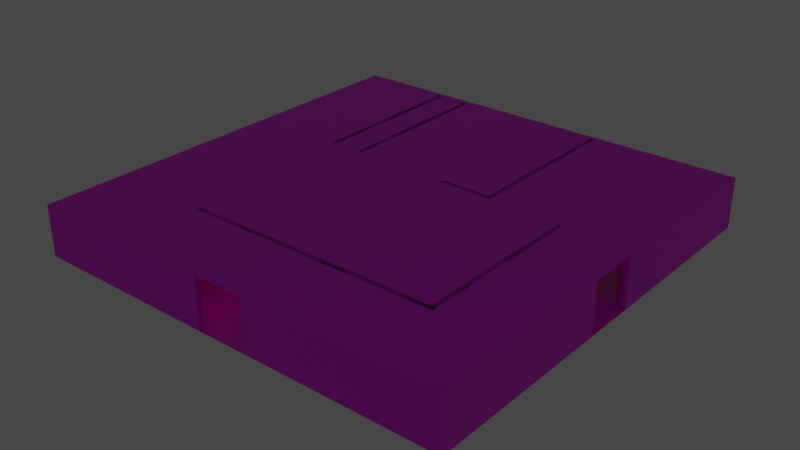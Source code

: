 # Source: room2.blend  (saved by Blender 3.6.13; exported with 4.5.12 LTS)
import bpy
from mathutils import Matrix  # noqa: F401  (used for matrix-valued properties, if any)

bpy.ops.wm.read_factory_settings(use_empty=True)
scene = bpy.context.scene
scene.name = 'Scene'

# ---- collections
col_collection = bpy.data.collections.new('Collection'); scene.collection.children.link(col_collection)

# ---- images (referenced by path relative to the original .blend; pixels are not part of the script)
import os
ASSET_DIR = os.environ.get("B2B_ASSET_DIR", "")  # directory of the original .blend (textures are referenced by path, not embedded)
HERE = os.path.dirname(os.path.abspath(__file__))  # packed textures are extracted next to this script under _unpacked/

def load_image(name, relpath, width, height, colorspace="sRGB"):
    """Load a texture the original file referenced (path relative to the .blend, or extracted next to this script)."""
    p = next((c for c in (os.path.join(HERE, relpath), os.path.join(ASSET_DIR, relpath)) if relpath and os.path.exists(c)), "")
    if p:
        img = bpy.data.images.load(p, check_existing=True)
        img.name = name
    else:  # same state as the original file: an image datablock whose file is absent (Cycles renders it pink)
        img = bpy.data.images.new(name, width, height)
        img.source = "FILE"
        img.filepath = "//" + (relpath or name)
    img.colorspace_settings.name = colorspace
    return img
img_panelsacousticwhitetiles001_col_2k_jpg = load_image('PanelsAcousticWhiteTiles001_COL_2K.jpg', 'PanelsAcousticWhiteTiles001_COL_2K.jpg', 1024, 1024, 'sRGB')
img_panelsacousticwhitetiles001_bump_2k_jpg = load_image('PanelsAcousticWhiteTiles001_BUMP_2K.jpg', 'PanelsAcousticWhiteTiles001_BUMP_2K.jpg', 1024, 1024, 'Non-Color')
img_fabriccarpetpatchy001_col_2k_jpg = load_image('FabricCarpetPatchy001_COL_2K.jpg', 'FabricCarpetPatchy001_COL_2K.jpg', 1024, 1024, 'sRGB')
img_fabriccarpetpatchy001_disp_2k_jpg = load_image('FabricCarpetPatchy001_DISP_2K.jpg', 'FabricCarpetPatchy001_DISP_2K.jpg', 1024, 1024, 'Non-Color')
img_backrooms_wallpaper_jpg = load_image('backrooms_wallpaper.jpg', 'backrooms_wallpaper.jpg', 1024, 1024, 'sRGB')
img_drywallpopcorntexture001_col_var1_2k_jpg = load_image('DrywallPopcornTexture001_COL_VAR1_2K.jpg', 'DrywallPopcornTexture001_COL_VAR1_2K.jpg', 1024, 1024, 'sRGB')
img_drywallpopcorntexture001_disp16_2k_tif = load_image('DrywallPopcornTexture001_DISP16_2K.tif', 'DrywallPopcornTexture001_DISP16_2K.tif', 1024, 1024, 'Non-Color')
img_plasterlime002_col_2k_jpg = load_image('PlasterLime002_COL_2K.jpg', 'PlasterLime002_COL_2K.jpg', 1024, 1024, 'sRGB')
img_plasterlime002_bump_2k_jpg = load_image('PlasterLime002_BUMP_2K.jpg', 'PlasterLime002_BUMP_2K.jpg', 1024, 1024, 'Non-Color')

# ---- materials (node trees are filled in below, after node groups)
mat_ceiling = bpy.data.materials.new('Ceiling')
mat_ceiling.use_transparent_shadow = False
mat_carpet = bpy.data.materials.new('Carpet')
mat_carpet.use_transparent_shadow = False
mat_wallpaper = bpy.data.materials.new('Wallpaper')
mat_wallpaper.use_transparent_shadow = False
mat_column = bpy.data.materials.new('Column')
mat_column.use_transparent_shadow = False
mat_columncap = bpy.data.materials.new('ColumnCap')
mat_columncap.use_transparent_shadow = False
mat_light = bpy.data.materials.new('Light')
mat_light.use_transparent_shadow = False

# ---- material node trees
mat_ceiling.use_nodes = True; mat_ceiling.node_tree.nodes.clear()
_N = mat_ceiling.node_tree.nodes; _L = mat_ceiling.node_tree.links
n0 = _N.new('ShaderNodeBsdfPrincipled'); n0.name = 'Principled BSDF'; n0.location = (10, 300)
n0.distribution = 'GGX'
n0.subsurface_method = 'RANDOM_WALK_SKIN'
n0.inputs[3].default_value = 1.45
n0.inputs[27].default_value = (0.0, 0.0, 0.0, 1.0)
n0.inputs[28].default_value = 1.0
n1 = _N.new('ShaderNodeOutputMaterial'); n1.name = 'Material Output'; n1.location = (300, 300)
n2 = _N.new('ShaderNodeTexImage'); n2.name = 'Image Texture'; n2.location = (-405, 387)
n2.image = img_panelsacousticwhitetiles001_col_2k_jpg
n3 = _N.new('ShaderNodeTexImage'); n3.name = 'Image Texture.001'; n3.location = (-503, -7)
n3.image = img_panelsacousticwhitetiles001_bump_2k_jpg
n4 = _N.new('ShaderNodeBump'); n4.name = 'Bump'; n4.location = (-225, -41)
n4.inputs[1].default_value = 1.0
n4.inputs[2].default_value = 1.0
_L.new(n0.outputs[0], n1.inputs[0])
_L.new(n2.outputs[0], n0.inputs[0])
_L.new(n3.outputs[0], n4.inputs[3])
_L.new(n4.outputs[0], n0.inputs[5])
n1.is_active_output = True
mat_carpet.use_nodes = True; mat_carpet.node_tree.nodes.clear()
_N = mat_carpet.node_tree.nodes; _L = mat_carpet.node_tree.links
n0 = _N.new('ShaderNodeBsdfPrincipled'); n0.name = 'Principled BSDF'; n0.location = (10, 300)
n0.distribution = 'GGX'
n0.subsurface_method = 'RANDOM_WALK_SKIN'
n0.inputs[3].default_value = 1.45
n0.inputs[27].default_value = (0.0, 0.0, 0.0, 1.0)
n0.inputs[28].default_value = 1.0
n1 = _N.new('ShaderNodeOutputMaterial'); n1.name = 'Material Output'; n1.location = (300, 300)
n2 = _N.new('ShaderNodeTexImage'); n2.name = 'Image Texture'; n2.location = (-377, 231)
n2.image = img_fabriccarpetpatchy001_col_2k_jpg
n3 = _N.new('ShaderNodeBump'); n3.name = 'Bump'; n3.location = (-176, -144)
n3.inputs[1].default_value = 1.0
n3.inputs[2].default_value = 1.0
n4 = _N.new('ShaderNodeTexImage'); n4.name = 'Image Texture.001'; n4.location = (-487, -121)
n4.image = img_fabriccarpetpatchy001_disp_2k_jpg
_L.new(n0.outputs[0], n1.inputs[0])
_L.new(n2.outputs[0], n0.inputs[0])
_L.new(n4.outputs[0], n3.inputs[3])
_L.new(n3.outputs[0], n0.inputs[5])
n1.is_active_output = True
mat_wallpaper.use_nodes = True; mat_wallpaper.node_tree.nodes.clear()
_N = mat_wallpaper.node_tree.nodes; _L = mat_wallpaper.node_tree.links
n0 = _N.new('ShaderNodeBsdfPrincipled'); n0.name = 'Principled BSDF'; n0.location = (10, 300)
n0.distribution = 'GGX'
n0.subsurface_method = 'RANDOM_WALK_SKIN'
n0.inputs[3].default_value = 1.45
n0.inputs[27].default_value = (0.0, 0.0, 0.0, 1.0)
n0.inputs[28].default_value = 1.0
n1 = _N.new('ShaderNodeOutputMaterial'); n1.name = 'Material Output'; n1.location = (300, 300)
n2 = _N.new('ShaderNodeTexImage'); n2.name = 'Image Texture'; n2.location = (-308, 152)
n2.image = img_backrooms_wallpaper_jpg
_L.new(n0.outputs[0], n1.inputs[0])
_L.new(n2.outputs[0], n0.inputs[0])
n1.is_active_output = True
mat_column.use_nodes = True; mat_column.node_tree.nodes.clear()
_N = mat_column.node_tree.nodes; _L = mat_column.node_tree.links
n0 = _N.new('ShaderNodeBsdfPrincipled'); n0.name = 'Principled BSDF'; n0.location = (10, 300)
n0.distribution = 'GGX'
n0.subsurface_method = 'RANDOM_WALK_SKIN'
n0.inputs[3].default_value = 1.45
n0.inputs[27].default_value = (0.0, 0.0, 0.0, 1.0)
n0.inputs[28].default_value = 1.0
n1 = _N.new('ShaderNodeOutputMaterial'); n1.name = 'Material Output'; n1.location = (300, 300)
n2 = _N.new('ShaderNodeTexImage'); n2.name = 'Image Texture'; n2.location = (-375, 264)
n2.image = img_drywallpopcorntexture001_col_var1_2k_jpg
n3 = _N.new('ShaderNodeBump'); n3.name = 'Bump'; n3.location = (-192, -110)
n3.inputs[1].default_value = 1.0
n3.inputs[2].default_value = 1.0
n4 = _N.new('ShaderNodeTexImage'); n4.name = 'Image Texture.001'; n4.location = (-503, -98)
n4.image = img_drywallpopcorntexture001_disp16_2k_tif
_L.new(n0.outputs[0], n1.inputs[0])
_L.new(n2.outputs[0], n0.inputs[0])
_L.new(n4.outputs[0], n3.inputs[3])
_L.new(n3.outputs[0], n0.inputs[5])
n1.is_active_output = True
mat_columncap.use_nodes = True; mat_columncap.node_tree.nodes.clear()
_N = mat_columncap.node_tree.nodes; _L = mat_columncap.node_tree.links
n0 = _N.new('ShaderNodeBsdfPrincipled'); n0.name = 'Principled BSDF'; n0.location = (10, 300)
n0.distribution = 'GGX'
n0.subsurface_method = 'RANDOM_WALK_SKIN'
n0.inputs[3].default_value = 1.45
n0.inputs[27].default_value = (0.0, 0.0, 0.0, 1.0)
n0.inputs[28].default_value = 1.0
n1 = _N.new('ShaderNodeOutputMaterial'); n1.name = 'Material Output'; n1.location = (300, 300)
n2 = _N.new('ShaderNodeTexImage'); n2.name = 'Image Texture'; n2.location = (-402, 218)
n2.image = img_plasterlime002_col_2k_jpg
n3 = _N.new('ShaderNodeTexImage'); n3.name = 'Image Texture.001'; n3.location = (-456, -90)
n3.image = img_plasterlime002_bump_2k_jpg
n4 = _N.new('ShaderNodeBump'); n4.name = 'Bump'; n4.location = (-174, -115)
n4.inputs[0].default_value = 0.6
n4.inputs[1].default_value = 1.0
n4.inputs[2].default_value = 1.0
_L.new(n0.outputs[0], n1.inputs[0])
_L.new(n2.outputs[0], n0.inputs[0])
_L.new(n3.outputs[0], n4.inputs[3])
_L.new(n4.outputs[0], n0.inputs[5])
n1.is_active_output = True
mat_light.use_nodes = True; mat_light.node_tree.nodes.clear()
_N = mat_light.node_tree.nodes; _L = mat_light.node_tree.links
n0 = _N.new('ShaderNodeBsdfPrincipled'); n0.name = 'Principled BSDF'; n0.location = (10, 300)
n0.distribution = 'GGX'
n0.subsurface_method = 'RANDOM_WALK_SKIN'
n0.inputs[3].default_value = 1.45
n0.inputs[27].default_value = (1.0, 0.9227, 0.489, 1.0)
n0.inputs[28].default_value = 1.0
n1 = _N.new('ShaderNodeOutputMaterial'); n1.name = 'Material Output'; n1.location = (300, 300)
_L.new(n0.outputs[0], n1.inputs[0])
n1.is_active_output = True

# ---- world
world_world = bpy.data.worlds.new('World'); scene.world = world_world
world_world.use_nodes = True; world_world.node_tree.nodes.clear()
_N = world_world.node_tree.nodes; _L = world_world.node_tree.links
n0 = _N.new('ShaderNodeOutputWorld'); n0.name = 'World Output'; n0.location = (300, 300)
n1 = _N.new('ShaderNodeBackground'); n1.name = 'Background'; n1.location = (10, 300)
n1.inputs[0].default_value = (0.05088, 0.05088, 0.05088, 1.0)
_L.new(n1.outputs[0], n0.inputs[0])
n0.is_active_output = True
world_world.color = (0.05088, 0.05088, 0.05088)
world_world.use_sun_shadow = False
world_world.sun_shadow_jitter_overblur = 0.0

# ---- meshes
me_ceiling = bpy.data.meshes.new('Ceiling')
me_ceiling.from_pydata([(-0.3, 3.0, 0.3), (25.3, 3.0, 0.3), (25.3, 3.0, -25.3), (-0.3, 3.0, -25.3)], [], [(0, 1, 2, 3)])
_uv = me_ceiling.uv_layers.new(name='UVMap')
_uv.uv.foreach_set('vector', [-0.1066, 1.099, -0.1066, -5.355, 6.347, -5.355, 6.347, 1.099])
me_ceiling.materials.append(mat_ceiling)
me_ceiling.update()
me_ceiling.normals_split_custom_set([tuple(v) for v in zip(*[iter([-9.313e-09, 1.0, 1.164e-08, -9.313e-09, 1.0, 1.164e-08, -9.313e-09, 1.0, 1.164e-08, -9.313e-09, 1.0, 1.164e-08])] * 3)])
me_floor = bpy.data.meshes.new('Floor')
me_floor.from_pydata([(-0.3, 8.29e-16, 0.3), (25.3, 1.421e-14, 0.3), (25.3, 0.0, -25.3), (-0.3, 0.0, -25.3)], [], [(0, 1, 2, 3)])
_uv = me_floor.uv_layers.new(name='UVMap')
_uv.uv.foreach_set('vector', [-2.22, 3.249, -2.22, -1.749, 2.777, -1.749, 2.777, 3.249])
me_floor.materials.append(mat_carpet)
me_floor.update()
me_floor.normals_split_custom_set([tuple(v) for v in zip(*[iter([-2.614e-16, 1.0, -2.937e-16, -2.614e-16, 1.0, -2.937e-16, -2.614e-16, 1.0, -2.937e-16, -2.614e-16, 1.0, -2.937e-16])] * 3)])
me_room = bpy.data.meshes.new('Room')
me_room.from_pydata([(0.0, 3.0, 0.0), (0.0, 0.0, 0.0), (25.0, 3.0, 0.0), (25.0, 0.0, 0.0), (25.0, 3.0, -25.0), (25.0, 0.0, -25.0), (0.0, 3.0, -25.0), (0.0, 0.0, -25.0), (-0.3, 3.0, 0.3), (-0.3, 0.0, 0.3), (25.3, 3.0, 0.3), (25.3, 0.0, 0.3), (25.3, 3.0, -25.3), (25.3, 0.0, -25.3), (-0.3, 3.0, -25.3), (-0.3, 0.0, -25.3), (25.0, 3.0, -14.0), (25.0, 3.0, -11.0), (25.0, 0.0, -14.0), (25.0, 0.0, -11.0), (25.3, 0.0, -14.0), (25.3, 0.0, -11.0), (25.3, 3.0, -14.0), (25.3, 3.0, -11.0), (11.0, 3.0, 0.0), (14.0, 3.0, 0.0), (14.0, 0.0, 0.0), (11.0, 0.0, 0.0), (11.0, 0.0, 0.3), (14.0, 0.0, 0.3), (11.0, 3.0, 0.3), (14.0, 3.0, 0.3), (0.0, 0.0, -14.0), (0.0, 0.0, -11.0), (0.0, 3.0, -14.0), (0.0, 3.0, -11.0), (-0.3, 3.0, -14.0), (-0.3, 3.0, -11.0), (-0.3, 0.0, -14.0), (-0.3, 0.0, -11.0), (14.0, 3.0, -25.0), (11.0, 3.0, -25.0), (11.0, 0.0, -25.0), (14.0, 0.0, -25.0), (11.0, 0.0, -25.3), (14.0, 0.0, -25.3), (14.0, 3.0, -25.3), (11.0, 3.0, -25.3)], [], [(25, 2, 3, 26), (1, 0, 24, 27), (4, 5, 18, 16), (19, 3, 2, 17), (6, 7, 42, 41), (43, 5, 4, 40), (32, 7, 6, 34), (35, 0, 1, 33), (29, 11, 10, 31), (8, 9, 28, 30), (20, 13, 12, 22), (23, 10, 11, 21), (15, 14, 47, 44), (12, 13, 45, 46), (14, 15, 38, 36), (9, 8, 37, 39), (0, 8, 30, 24), (2, 25, 31, 10), (17, 2, 10, 23), (12, 4, 16, 22), (40, 4, 12, 46), (6, 41, 47, 14), (7, 15, 44, 42), (13, 5, 43, 45), (18, 5, 13, 20), (21, 11, 3, 19), (26, 3, 11, 29), (9, 1, 27, 28), (33, 1, 9, 39), (38, 15, 7, 32), (6, 14, 36, 34), (0, 35, 37, 8), (16, 18, 20, 22), (19, 17, 23, 21), (27, 24, 30, 28), (25, 26, 29, 31), (32, 34, 36, 38), (33, 39, 37, 35), (41, 42, 44, 47), (43, 40, 46, 45)])
me_room.polygons.foreach_set('material_index', [0, 0, 0, 0, 0, 0, 0, 0, 0, 0, 0, 0, 0, 0, 0, 0, 0, 0, 0, 0, 0, 0, 0, 0, 0, 0, 0, 0, 0, 0, 0, 0, 11880, 11880, 11880, 11880, 11880, 11880, 11880, 11880])
_uv = me_room.uv_layers.new(name='UVMap')
_uv.uv.foreach_set('vector', [28.52, 25.34, 19.9, 25.34, 19.9, 22.99, 28.52, 22.99, 39.49, 22.99, 39.49, 25.34, 30.87, 25.34, 30.87, 22.99, 0.299, 25.34, 0.299, 22.99, 8.922, 22.99, 8.922, 25.34, 11.27, 22.99, 19.9, 22.99, 19.9, 25.34, 11.27, 25.34, -19.3, 25.34, -19.3, 22.99, -10.68, 22.99, -10.68, 25.34, -8.324, 22.99, 0.299, 22.99, 0.299, 25.34, -8.324, 25.34, -27.92, 22.99, -19.3, 22.99, -19.3, 25.34, -27.92, 25.34, -30.27, 25.34, -38.9, 25.34, -38.9, 22.99, -30.27, 22.99, 28.55, 22.99, 19.9, 22.99, 19.9, 25.34, 28.55, 25.34, 39.49, 25.34, 39.49, 22.99, 30.84, 22.99, 30.84, 25.34, 8.95, 22.99, 0.299, 22.99, 0.299, 25.34, 8.95, 25.34, 11.25, 25.34, 19.9, 25.34, 19.9, 22.99, 11.25, 22.99, -19.3, 22.99, -19.3, 25.34, -10.65, 25.34, -10.65, 22.99, 0.299, 25.34, 0.299, 22.99, -8.352, 22.99, -8.352, 25.34, -19.3, 25.34, -19.3, 22.99, -27.95, 22.99, -27.95, 25.34, -38.9, 22.99, -38.9, 25.34, -30.25, 25.34, -30.25, 22.99, 39.49, 25.34, 39.49, 25.34, 30.84, 25.34, 30.87, 25.34, 19.9, 25.34, 28.52, 25.34, 28.55, 25.34, 19.9, 25.34, 11.27, 25.34, 19.9, 25.34, 19.9, 25.34, 11.25, 25.34, 0.299, 25.34, 0.299, 25.34, 8.922, 25.34, 8.95, 25.34, -8.324, 25.34, 0.299, 25.34, 0.299, 25.34, -8.352, 25.34, -19.3, 25.34, -10.68, 25.34, -10.65, 25.34, -19.3, 25.34, -19.3, 22.99, -19.3, 22.99, -10.65, 22.99, -10.68, 22.99, 0.299, 22.99, 0.299, 22.99, -8.324, 22.99, -8.352, 22.99, 8.922, 22.99, 0.299, 22.99, 0.299, 22.99, 8.95, 22.99, 11.25, 22.99, 19.9, 22.99, 19.9, 22.99, 11.27, 22.99, 28.52, 22.99, 19.9, 22.99, 19.9, 22.99, 28.55, 22.99, 39.49, 22.99, 39.49, 22.99, 30.87, 22.99, 30.84, 22.99, -30.27, 22.99, -38.9, 22.99, -38.9, 22.99, -30.25, 22.99, -27.95, 22.99, -19.3, 22.99, -19.3, 22.99, -27.92, 22.99, -19.3, 25.34, -19.3, 25.34, -27.95, 25.34, -27.92, 25.34, -38.9, 25.34, -30.27, 25.34, -30.25, 25.34, -38.9, 25.34, -7.712, -5.848, -7.712, -5.848, -5.632, -5.848, -5.632, -5.848, 33.88, -5.848, 33.88, -5.848, 31.8, -5.848, 31.8, -5.848, -28.51, -16.25, -28.51, -24.39, -30.59, -24.39, -30.59, -16.25, 13.08, -24.39, 13.08, -16.25, 15.16, -16.25, 15.16, -24.39, -7.712, -5.848, -7.712, -5.848, -9.792, -5.848, -9.792, -5.848, 33.88, -5.848, 35.96, -5.848, 35.96, -5.848, 33.88, -5.848, -28.51, -24.39, -28.51, -16.25, -26.43, -16.25, -26.43, -24.39, 13.08, -16.25, 13.08, -24.39, 11.0, -24.39, 11.0, -16.25])
me_room.materials.append(mat_wallpaper)
me_room.update()
me_room.normals_split_custom_set([tuple(v) for v in zip(*[iter([0.0, 0.0, -1.0, 0.0, 0.0, -1.0, 0.0, 0.0, -1.0, 0.0, 0.0, -1.0, 0.0, 0.0, -1.0, 0.0, 0.0, -1.0, 0.0, 0.0, -1.0, 0.0, 0.0, -1.0, -1.0, 0.0, 0.0, -1.0, 0.0, 0.0, -1.0, 0.0, 0.0, -1.0, 0.0, 0.0, -1.0, 0.0, 0.0, -1.0, 0.0, 0.0, -1.0, 0.0, 0.0, -1.0, 0.0, 0.0, 0.0, 0.0, 1.0, 0.0, 0.0, 1.0, 0.0, 0.0, 1.0, 0.0, 0.0, 1.0, 0.0, 0.0, 1.0, 0.0, 0.0, 1.0, 0.0, 0.0, 1.0, 0.0, 0.0, 1.0, 1.0, 0.0, 0.0, 1.0, 0.0, 0.0, 1.0, 0.0, 0.0, 1.0, 0.0, 0.0, 1.0, 0.0, 0.0, 1.0, 0.0, 0.0, 1.0, 0.0, 0.0, 1.0, 0.0, 0.0, 0.0, 0.0, 1.0, 0.0, 0.0, 1.0, 0.0, 0.0, 1.0, 0.0, 0.0, 1.0, 0.0, 0.0, 1.0, 0.0, 0.0, 1.0, 0.0, 0.0, 1.0, 0.0, 0.0, 1.0, 1.0, 0.0, 0.0, 1.0, 0.0, 0.0, 1.0, 0.0, 0.0, 1.0, 0.0, 0.0, 1.0, 0.0, 0.0, 1.0, 0.0, 0.0, 1.0, 0.0, 0.0, 1.0, 0.0, 0.0, 0.0, 0.0, -1.0, 0.0, 0.0, -1.0, 0.0, 0.0, -1.0, 0.0, 0.0, -1.0, 0.0, 0.0, -1.0, 0.0, 0.0, -1.0, 0.0, 0.0, -1.0, 0.0, 0.0, -1.0, -1.0, 0.0, 0.0, -1.0, 0.0, 0.0, -1.0, 0.0, 0.0, -1.0, 0.0, 0.0, -1.0, 0.0, 0.0, -1.0, 0.0, 0.0, -1.0, 0.0, 0.0, -1.0, 0.0, 0.0, 0.0, 1.0, 0.0, 0.0, 1.0, 0.0, 0.0, 1.0, 0.0, 0.0, 1.0, 0.0, 0.0, 1.0, 0.0, 0.0, 1.0, 0.0, 0.0, 1.0, 0.0, 0.0, 1.0, 0.0, 0.0, 1.0, 0.0, 0.0, 1.0, 0.0, 0.0, 1.0, 0.0, 0.0, 1.0, 0.0, 0.0, 1.0, 0.0, 0.0, 1.0, 0.0, 0.0, 1.0, 0.0, 0.0, 1.0, 0.0, 0.0, 1.0, 0.0, 0.0, 1.0, 0.0, 0.0, 1.0, 0.0, 0.0, 1.0, 0.0, 0.0, 1.0, 0.0, 0.0, 1.0, 0.0, 0.0, 1.0, 0.0, 0.0, 1.0, 0.0, 0.0, -1.0, 0.0, 0.0, -1.0, 0.0, 0.0, -1.0, 0.0, 0.0, -1.0, 0.0, 0.0, -1.0, 0.0, 0.0, -1.0, 0.0, 0.0, -1.0, 0.0, 0.0, -1.0, 0.0, 0.0, -1.0, 0.0, 0.0, -1.0, 0.0, 0.0, -1.0, 0.0, 0.0, -1.0, 0.0, 0.0, -1.0, 0.0, 0.0, -1.0, 0.0, 0.0, -1.0, 0.0, 0.0, -1.0, 0.0, 0.0, -1.0, 0.0, 0.0, -1.0, 0.0, 0.0, -1.0, 0.0, 0.0, -1.0, 0.0, 0.0, -1.0, 0.0, 0.0, -1.0, 0.0, 0.0, -1.0, 0.0, 0.0, -1.0, 0.0, 0.0, -1.0, 0.0, 0.0, -1.0, 0.0, 0.0, -1.0, 0.0, 0.0, -1.0, 0.0, 0.0, -1.0, 0.0, 0.0, -1.0, 0.0, 0.0, -1.0, 0.0, 0.0, -1.0, 0.0, 0.0, 1.0, 0.0, 0.0, 1.0, 0.0, 0.0, 1.0, 0.0, 0.0, 1.0, 0.0, 0.0, 1.0, 0.0, 0.0, 1.0, 0.0, 0.0, 1.0, 0.0, 0.0, 1.0, 0.0, 0.0, 0.0, 1.0, 0.0, 0.0, 1.0, 0.0, 0.0, 1.0, 0.0, 0.0, 1.0, 0.0, 0.0, -1.0, 0.0, 0.0, -1.0, 0.0, 0.0, -1.0, 0.0, 0.0, -1.0, 1.0, 0.0, 0.0, 1.0, 0.0, 0.0, 1.0, 0.0, 0.0, 1.0, 0.0, 0.0, -1.0, 0.0, 0.0, -1.0, 0.0, 0.0, -1.0, 0.0, 0.0, -1.0, 0.0, 0.0, 0.0, 0.0, 1.0, 0.0, 0.0, 1.0, 0.0, 0.0, 1.0, 0.0, 0.0, 1.0, 0.0, 0.0, -1.0, 0.0, 0.0, -1.0, 0.0, 0.0, -1.0, 0.0, 0.0, -1.0, 1.0, 0.0, 0.0, 1.0, 0.0, 0.0, 1.0, 0.0, 0.0, 1.0, 0.0, 0.0, -1.0, 0.0, 0.0, -1.0, 0.0, 0.0, -1.0, 0.0, 0.0, -1.0, 0.0, 0.0])] * 3)])
me_room_001 = bpy.data.meshes.new('Room.001')
me_room_001.from_pydata([(5.311, 3.0, -25.0), (5.311, 0.0, -25.0), (5.311, 3.0, -15.0), (5.311, 0.0, -15.0), (5.611, 3.0, -25.0), (5.611, 0.0, -25.0), (5.611, 3.0, -15.0), (5.611, 0.0, -15.0)], [], [(0, 1, 3, 2), (4, 6, 7, 5), (1, 0, 4, 5), (0, 2, 6, 4), (2, 3, 7, 6), (3, 1, 5, 7)])
_uv = me_room_001.uv_layers.new(name='UVMap')
_uv.uv.foreach_set('vector', [4.058, 1.672, 4.058, -0.6725, -3.758, -0.6725, -3.758, 1.672, 4.058, 1.672, -3.758, 1.672, -3.758, -0.6725, 4.058, -0.6725, 4.058, -0.6725, 4.058, 1.672, 4.058, 1.672, 4.058, -0.6725, 4.058, 1.672, -3.758, 1.672, -3.758, 1.672, 4.058, 1.672, -3.758, 1.672, -3.758, -0.6725, -3.758, -0.6725, -3.758, 1.672, -3.758, -0.6725, 4.058, -0.6725, 4.058, -0.6725, -3.758, -0.6725])
me_room_001.materials.append(mat_wallpaper)
me_room_001.update()
me_room_001.normals_split_custom_set([tuple(v) for v in zip(*[iter([-1.0, 0.0, 0.0, -1.0, 0.0, 0.0, -1.0, 0.0, 0.0, -1.0, 0.0, 0.0, 1.0, 0.0, 0.0, 1.0, 0.0, 0.0, 1.0, 0.0, 0.0, 1.0, 0.0, 0.0, 0.0, 0.0, -1.0, 0.0, 0.0, -1.0, 0.0, 0.0, -1.0, 0.0, 0.0, -1.0, 0.0, 1.0, 0.0, 0.0, 1.0, 0.0, 0.0, 1.0, 0.0, 0.0, 1.0, 0.0, 0.0, 0.0, 1.0, 0.0, 0.0, 1.0, 0.0, 0.0, 1.0, 0.0, 0.0, 1.0, 0.0, -1.0, 0.0, 0.0, -1.0, 0.0, 0.0, -1.0, 0.0, 0.0, -1.0, 0.0])] * 3)])
me_room_002 = bpy.data.meshes.new('Room.002')
me_room_002.from_pydata([(7.302, 3.0, -25.0), (7.302, 0.0, -25.0), (7.302, 3.0, -15.0), (7.302, 0.0, -15.0), (7.602, 3.0, -25.0), (7.602, 0.0, -25.0), (7.602, 3.0, -15.0), (7.602, 0.0, -15.0)], [], [(0, 1, 3, 2), (4, 6, 7, 5), (1, 0, 4, 5), (0, 2, 6, 4), (2, 3, 7, 6), (3, 1, 5, 7)])
_uv = me_room_002.uv_layers.new(name='UVMap')
_uv.uv.foreach_set('vector', [3.936, 1.636, 3.936, -0.6357, -3.635, -0.6357, -3.635, 1.636, 3.936, 1.636, -3.635, 1.636, -3.635, -0.6357, 3.936, -0.6357, 3.936, -0.6357, 3.936, 1.636, 3.936, 1.636, 3.936, -0.6357, 3.936, 1.636, -3.635, 1.636, -3.635, 1.636, 3.936, 1.636, -3.635, 1.636, -3.635, -0.6357, -3.635, -0.6357, -3.635, 1.636, -3.635, -0.6357, 3.936, -0.6357, 3.936, -0.6357, -3.635, -0.6357])
me_room_002.materials.append(mat_wallpaper)
me_room_002.update()
me_room_002.normals_split_custom_set([tuple(v) for v in zip(*[iter([-1.0, 0.0, 0.0, -1.0, 0.0, 0.0, -1.0, 0.0, 0.0, -1.0, 0.0, 0.0, 1.0, 0.0, 0.0, 1.0, 0.0, 0.0, 1.0, 0.0, 0.0, 1.0, 0.0, 0.0, 0.0, 0.0, -1.0, 0.0, 0.0, -1.0, 0.0, 0.0, -1.0, 0.0, 0.0, -1.0, 0.0, 1.0, 0.0, 0.0, 1.0, 0.0, 0.0, 1.0, 0.0, 0.0, 1.0, 0.0, 0.0, 0.0, 1.0, 0.0, 0.0, 1.0, 0.0, 0.0, 1.0, 0.0, 0.0, 1.0, 0.0, -1.0, 0.0, 0.0, -1.0, 0.0, 0.0, -1.0, 0.0, 0.0, -1.0, 0.0])] * 3)])
me_room_003 = bpy.data.meshes.new('Room.003')
me_room_003.from_pydata([(16.42, 3.0, -25.0), (16.42, 0.0, -25.0), (16.42, 3.0, -15.0), (16.42, 0.0, -15.0), (13.42, 3.0, -15.0), (13.42, 0.0, -15.0), (16.72, 3.0, -25.0), (16.72, 0.0, -25.0), (16.72, 3.0, -14.7), (16.72, 0.0, -14.7), (13.42, 3.0, -14.7), (13.42, 0.0, -14.7)], [], [(0, 1, 3, 2), (2, 3, 5, 4), (6, 8, 9, 7), (8, 10, 11, 9), (1, 0, 6, 7), (0, 2, 8, 6), (2, 4, 10, 8), (4, 5, 11, 10), (3, 1, 7, 9), (5, 3, 9, 11)])
_uv = me_room_003.uv_layers.new(name='UVMap')
_uv.uv.foreach_set('vector', [5.193, 1.672, 5.193, -0.6717, -2.619, -0.6717, -2.619, 1.672, -2.619, 1.672, -2.619, -0.6717, -4.962, -0.6717, -4.962, 1.672, 5.193, 1.672, -2.619, 1.672, -2.619, -0.6717, 5.193, -0.6717, -2.619, 1.672, -4.962, 1.672, -4.962, -0.6717, -2.619, -0.6717, 5.193, -0.6717, 5.193, 1.672, 5.193, 1.672, 5.193, -0.6717, 5.193, 1.672, -2.619, 1.672, -2.619, 1.672, 5.193, 1.672, -2.619, 1.672, -4.962, 1.672, -4.962, 1.672, -2.619, 1.672, -4.962, 1.672, -4.962, -0.6717, -4.962, -0.6717, -4.962, 1.672, -2.619, -0.6717, 5.193, -0.6717, 5.193, -0.6717, -2.619, -0.6717, -4.962, -0.6717, -2.619, -0.6717, -2.619, -0.6717, -4.962, -0.6717])
me_room_003.materials.append(mat_wallpaper)
me_room_003.update()
me_room_003.normals_split_custom_set([tuple(v) for v in zip(*[iter([-1.0, 0.0, 0.0, -1.0, 0.0, 0.0, -1.0, 0.0, 0.0, -1.0, 0.0, 0.0, 0.0, 0.0, -1.0, 0.0, 0.0, -1.0, 0.0, 0.0, -1.0, 0.0, 0.0, -1.0, 1.0, 0.0, 0.0, 1.0, 0.0, 0.0, 1.0, 0.0, 0.0, 1.0, 0.0, 0.0, 0.0, 0.0, 1.0, 0.0, 0.0, 1.0, 0.0, 0.0, 1.0, 0.0, 0.0, 1.0, 0.0, 0.0, -1.0, 0.0, 0.0, -1.0, 0.0, 0.0, -1.0, 0.0, 0.0, -1.0, 0.0, 1.0, 0.0, 0.0, 1.0, 0.0, 0.0, 1.0, 0.0, 0.0, 1.0, 0.0, 0.0, 1.0, 0.0, 0.0, 1.0, 0.0, 0.0, 1.0, 0.0, 0.0, 1.0, 0.0, -1.0, 0.0, 0.0, -1.0, 0.0, 0.0, -1.0, 0.0, 0.0, -1.0, 0.0, 0.0, 0.0, -1.0, 0.0, 0.0, -1.0, 0.0, 0.0, -1.0, 0.0, 0.0, -1.0, 0.0, 0.0, -1.0, 0.0, 0.0, -1.0, 0.0, 0.0, -1.0, 0.0, 0.0, -1.0, 0.0])] * 3)])
me_room_004 = bpy.data.meshes.new('Room.004')
me_room_004.from_pydata([(20.92, 3.0, -14.51), (20.92, 0.0, -14.51), (20.92, 3.0, -4.51), (20.92, 0.0, -4.51), (5.921, 3.0, -4.51), (5.921, 0.0, -4.51), (21.22, 3.0, -14.51), (21.22, 0.0, -14.51), (21.22, 3.0, -4.21), (21.22, 0.0, -4.21), (5.921, 3.0, -4.21), (5.921, 0.0, -4.21)], [], [(0, 1, 3, 2), (2, 3, 5, 4), (6, 8, 9, 7), (8, 10, 11, 9), (1, 0, 6, 7), (0, 2, 8, 6), (2, 4, 10, 8), (4, 5, 11, 10), (3, 1, 7, 9), (5, 3, 9, 11)])
_uv = me_room_004.uv_layers.new(name='UVMap')
_uv.uv.foreach_set('vector', [10.1, 1.704, 10.1, -0.7044, 2.067, -0.7044, 2.067, 1.704, 2.067, 1.704, 2.067, -0.7044, -9.977, -0.7044, -9.977, 1.704, 10.1, 1.704, 2.067, 1.704, 2.067, -0.7044, 10.1, -0.7044, 2.067, 1.704, -9.977, 1.704, -9.977, -0.7044, 2.067, -0.7044, 10.1, -0.7044, 10.1, 1.704, 10.1, 1.704, 10.1, -0.7044, 10.1, 1.704, 2.067, 1.704, 2.067, 1.704, 10.1, 1.704, 2.067, 1.704, -9.977, 1.704, -9.977, 1.704, 2.067, 1.704, -9.977, 1.704, -9.977, -0.7044, -9.977, -0.7044, -9.977, 1.704, 2.067, -0.7044, 10.1, -0.7044, 10.1, -0.7044, 2.067, -0.7044, -9.977, -0.7044, 2.067, -0.7044, 2.067, -0.7044, -9.977, -0.7044])
me_room_004.materials.append(mat_wallpaper)
me_room_004.update()
me_room_004.normals_split_custom_set([tuple(v) for v in zip(*[iter([-1.0, 0.0, 0.0, -1.0, 0.0, 0.0, -1.0, 0.0, 0.0, -1.0, 0.0, 0.0, 6.358e-08, 0.0, -1.0, 6.358e-08, 0.0, -1.0, 6.358e-08, 0.0, -1.0, 6.358e-08, 0.0, -1.0, 1.0, 0.0, 0.0, 1.0, 0.0, 0.0, 1.0, 0.0, 0.0, 1.0, 0.0, 0.0, -6.233e-08, 0.0, 1.0, -6.233e-08, 0.0, 1.0, -6.233e-08, 0.0, 1.0, -6.233e-08, 0.0, 1.0, 0.0, 0.0, -1.0, 0.0, 0.0, -1.0, 0.0, 0.0, -1.0, 0.0, 0.0, -1.0, 0.0, 1.0, 0.0, 0.0, 1.0, 0.0, 0.0, 1.0, 0.0, 0.0, 1.0, 0.0, 0.0, 1.0, 0.0, 0.0, 1.0, 0.0, 0.0, 1.0, 0.0, 0.0, 1.0, 0.0, -1.0, 0.0, 0.0, -1.0, 0.0, 0.0, -1.0, 0.0, 0.0, -1.0, 0.0, 0.0, 0.0, -1.0, 0.0, 0.0, -1.0, 0.0, 0.0, -1.0, 0.0, 0.0, -1.0, 0.0, 0.0, -1.0, 0.0, 0.0, -1.0, 0.0, 0.0, -1.0, 0.0, 0.0, -1.0, 0.0])] * 3)])
me_cube_009 = bpy.data.meshes.new('Cube.009')
me_cube_009.from_pydata([(-0.4, -1.1, 0.4), (-0.4, 1.1, 0.4), (-0.4, -1.1, -0.4), (-0.4, 1.1, -0.4), (0.4, -1.1, 0.4), (0.4, 1.1, 0.4), (0.4, -1.1, -0.4), (0.4, 1.1, -0.4)], [], [(0, 1, 3, 2), (2, 3, 7, 6), (6, 7, 5, 4), (4, 5, 1, 0), (2, 6, 4, 0), (7, 3, 1, 5)])
_uv = me_cube_009.uv_layers.new(name='UVMap')
_uv.uv.foreach_set('vector', [0.375, 0.0, 0.625, 0.0, 0.625, 0.25, 0.375, 0.25, 0.375, 0.25, 0.625, 0.25, 0.625, 0.5, 0.375, 0.5, 0.375, 0.5, 0.625, 0.5, 0.625, 0.75, 0.375, 0.75, 0.375, 0.75, 0.625, 0.75, 0.625, 1.0, 0.375, 1.0, 0.125, 0.5, 0.375, 0.5, 0.375, 0.75, 0.125, 0.75, 0.625, 0.5, 0.875, 0.5, 0.875, 0.75, 0.625, 0.75])
me_cube_009.materials.append(mat_column)
me_cube_009.update()
me_cube_009.normals_split_custom_set([tuple(v) for v in zip(*[iter([-1.0, 0.0, 0.0, -1.0, 0.0, 0.0, -1.0, 0.0, 0.0, -1.0, 0.0, 0.0, 0.0, 0.0, -1.0, 0.0, 0.0, -1.0, 0.0, 0.0, -1.0, 0.0, 0.0, -1.0, 1.0, 0.0, 0.0, 1.0, 0.0, 0.0, 1.0, 0.0, 0.0, 1.0, 0.0, 0.0, 0.0, 0.0, 1.0, 0.0, 0.0, 1.0, 0.0, 0.0, 1.0, 0.0, 0.0, 1.0, 0.0, -1.0, 0.0, 0.0, -1.0, 0.0, 0.0, -1.0, 0.0, 0.0, -1.0, 0.0, 0.0, 1.0, 0.0, 0.0, 1.0, 0.0, 0.0, 1.0, 0.0, 0.0, 1.0, 0.0])] * 3)])
me_cube_030 = bpy.data.meshes.new('Cube.030')
me_cube_030.from_pydata([(-0.45, -0.2, 0.45), (-0.45, 0.2, 0.45), (-0.45, -0.2, -0.45), (-0.45, 0.2, -0.45), (0.45, -0.2, 0.45), (0.45, 0.2, 0.45), (0.45, -0.2, -0.45), (0.45, 0.2, -0.45)], [], [(0, 1, 3, 2), (2, 3, 7, 6), (6, 7, 5, 4), (4, 5, 1, 0), (2, 6, 4, 0), (7, 3, 1, 5)])
_uv = me_cube_030.uv_layers.new(name='UVMap')
_uv.uv.foreach_set('vector', [0.375, 0.0, 0.625, 0.0, 0.625, 0.25, 0.375, 0.25, 0.375, 0.25, 0.625, 0.25, 0.625, 0.5, 0.375, 0.5, 0.375, 0.5, 0.625, 0.5, 0.625, 0.75, 0.375, 0.75, 0.375, 0.75, 0.625, 0.75, 0.625, 1.0, 0.375, 1.0, 0.125, 0.5, 0.375, 0.5, 0.375, 0.75, 0.125, 0.75, 0.625, 0.5, 0.875, 0.5, 0.875, 0.75, 0.625, 0.75])
me_cube_030.materials.append(mat_columncap)
me_cube_030.update()
me_cube_030.normals_split_custom_set([tuple(v) for v in zip(*[iter([-1.0, 0.0, 0.0, -1.0, 0.0, 0.0, -1.0, 0.0, 0.0, -1.0, 0.0, 0.0, 0.0, 0.0, -1.0, 0.0, 0.0, -1.0, 0.0, 0.0, -1.0, 0.0, 0.0, -1.0, 1.0, 0.0, 0.0, 1.0, 0.0, 0.0, 1.0, 0.0, 0.0, 1.0, 0.0, 0.0, 0.0, 0.0, 1.0, 0.0, 0.0, 1.0, 0.0, 0.0, 1.0, 0.0, 0.0, 1.0, 0.0, -1.0, 0.0, 0.0, -1.0, 0.0, 0.0, -1.0, 0.0, 0.0, -1.0, 0.0, 0.0, 1.0, 0.0, 0.0, 1.0, 0.0, 0.0, 1.0, 0.0, 0.0, 1.0, 0.0])] * 3)])
me_cube_031 = bpy.data.meshes.new('Cube.031')
me_cube_031.from_pydata([(-0.45, -0.2, 0.45), (-0.45, 0.2, 0.45), (-0.45, -0.2, -0.45), (-0.45, 0.2, -0.45), (0.45, -0.2, 0.45), (0.45, 0.2, 0.45), (0.45, -0.2, -0.45), (0.45, 0.2, -0.45)], [], [(0, 1, 3, 2), (2, 3, 7, 6), (6, 7, 5, 4), (4, 5, 1, 0), (2, 6, 4, 0), (7, 3, 1, 5)])
_uv = me_cube_031.uv_layers.new(name='UVMap')
_uv.uv.foreach_set('vector', [0.375, 0.0, 0.625, 0.0, 0.625, 0.25, 0.375, 0.25, 0.375, 0.25, 0.625, 0.25, 0.625, 0.5, 0.375, 0.5, 0.375, 0.5, 0.625, 0.5, 0.625, 0.75, 0.375, 0.75, 0.375, 0.75, 0.625, 0.75, 0.625, 1.0, 0.375, 1.0, 0.125, 0.5, 0.375, 0.5, 0.375, 0.75, 0.125, 0.75, 0.625, 0.5, 0.875, 0.5, 0.875, 0.75, 0.625, 0.75])
me_cube_031.materials.append(mat_columncap)
me_cube_031.update()
me_cube_031.normals_split_custom_set([tuple(v) for v in zip(*[iter([-1.0, 0.0, 0.0, -1.0, 0.0, 0.0, -1.0, 0.0, 0.0, -1.0, 0.0, 0.0, 0.0, 0.0, -1.0, 0.0, 0.0, -1.0, 0.0, 0.0, -1.0, 0.0, 0.0, -1.0, 1.0, 0.0, 0.0, 1.0, 0.0, 0.0, 1.0, 0.0, 0.0, 1.0, 0.0, 0.0, 0.0, 0.0, 1.0, 0.0, 0.0, 1.0, 0.0, 0.0, 1.0, 0.0, 0.0, 1.0, 0.0, -1.0, 0.0, 0.0, -1.0, 0.0, 0.0, -1.0, 0.0, 0.0, -1.0, 0.0, 0.0, 1.0, 0.0, 0.0, 1.0, 0.0, 0.0, 1.0, 0.0, 0.0, 1.0, 0.0])] * 3)])
me_cube_005 = bpy.data.meshes.new('Cube.005')
me_cube_005.from_pydata([(-0.4, -1.1, 0.4), (-0.4, 1.1, 0.4), (-0.4, -1.1, -0.4), (-0.4, 1.1, -0.4), (0.4, -1.1, 0.4), (0.4, 1.1, 0.4), (0.4, -1.1, -0.4), (0.4, 1.1, -0.4)], [], [(0, 1, 3, 2), (2, 3, 7, 6), (6, 7, 5, 4), (4, 5, 1, 0), (2, 6, 4, 0), (7, 3, 1, 5)])
_uv = me_cube_005.uv_layers.new(name='UVMap')
_uv.uv.foreach_set('vector', [0.375, 0.0, 0.625, 0.0, 0.625, 0.25, 0.375, 0.25, 0.375, 0.25, 0.625, 0.25, 0.625, 0.5, 0.375, 0.5, 0.375, 0.5, 0.625, 0.5, 0.625, 0.75, 0.375, 0.75, 0.375, 0.75, 0.625, 0.75, 0.625, 1.0, 0.375, 1.0, 0.125, 0.5, 0.375, 0.5, 0.375, 0.75, 0.125, 0.75, 0.625, 0.5, 0.875, 0.5, 0.875, 0.75, 0.625, 0.75])
me_cube_005.materials.append(mat_column)
me_cube_005.update()
me_cube_005.normals_split_custom_set([tuple(v) for v in zip(*[iter([-1.0, 0.0, 0.0, -1.0, 0.0, 0.0, -1.0, 0.0, 0.0, -1.0, 0.0, 0.0, 0.0, 0.0, -1.0, 0.0, 0.0, -1.0, 0.0, 0.0, -1.0, 0.0, 0.0, -1.0, 1.0, 0.0, 0.0, 1.0, 0.0, 0.0, 1.0, 0.0, 0.0, 1.0, 0.0, 0.0, 0.0, 0.0, 1.0, 0.0, 0.0, 1.0, 0.0, 0.0, 1.0, 0.0, 0.0, 1.0, 0.0, -1.0, 0.0, 0.0, -1.0, 0.0, 0.0, -1.0, 0.0, 0.0, -1.0, 0.0, 0.0, 1.0, 0.0, 0.0, 1.0, 0.0, 0.0, 1.0, 0.0, 0.0, 1.0, 0.0])] * 3)])
me_cube_006 = bpy.data.meshes.new('Cube.006')
me_cube_006.from_pydata([(-0.45, -0.2, 0.45), (-0.45, 0.2, 0.45), (-0.45, -0.2, -0.45), (-0.45, 0.2, -0.45), (0.45, -0.2, 0.45), (0.45, 0.2, 0.45), (0.45, -0.2, -0.45), (0.45, 0.2, -0.45)], [], [(0, 1, 3, 2), (2, 3, 7, 6), (6, 7, 5, 4), (4, 5, 1, 0), (2, 6, 4, 0), (7, 3, 1, 5)])
_uv = me_cube_006.uv_layers.new(name='UVMap')
_uv.uv.foreach_set('vector', [0.375, 0.0, 0.625, 0.0, 0.625, 0.25, 0.375, 0.25, 0.375, 0.25, 0.625, 0.25, 0.625, 0.5, 0.375, 0.5, 0.375, 0.5, 0.625, 0.5, 0.625, 0.75, 0.375, 0.75, 0.375, 0.75, 0.625, 0.75, 0.625, 1.0, 0.375, 1.0, 0.125, 0.5, 0.375, 0.5, 0.375, 0.75, 0.125, 0.75, 0.625, 0.5, 0.875, 0.5, 0.875, 0.75, 0.625, 0.75])
me_cube_006.materials.append(mat_columncap)
me_cube_006.update()
me_cube_006.normals_split_custom_set([tuple(v) for v in zip(*[iter([-1.0, 0.0, 0.0, -1.0, 0.0, 0.0, -1.0, 0.0, 0.0, -1.0, 0.0, 0.0, 0.0, 0.0, -1.0, 0.0, 0.0, -1.0, 0.0, 0.0, -1.0, 0.0, 0.0, -1.0, 1.0, 0.0, 0.0, 1.0, 0.0, 0.0, 1.0, 0.0, 0.0, 1.0, 0.0, 0.0, 0.0, 0.0, 1.0, 0.0, 0.0, 1.0, 0.0, 0.0, 1.0, 0.0, 0.0, 1.0, 0.0, -1.0, 0.0, 0.0, -1.0, 0.0, 0.0, -1.0, 0.0, 0.0, -1.0, 0.0, 0.0, 1.0, 0.0, 0.0, 1.0, 0.0, 0.0, 1.0, 0.0, 0.0, 1.0, 0.0])] * 3)])
me_cube_007 = bpy.data.meshes.new('Cube.007')
me_cube_007.from_pydata([(-0.45, -0.2, 0.45), (-0.45, 0.2, 0.45), (-0.45, -0.2, -0.45), (-0.45, 0.2, -0.45), (0.45, -0.2, 0.45), (0.45, 0.2, 0.45), (0.45, -0.2, -0.45), (0.45, 0.2, -0.45)], [], [(0, 1, 3, 2), (2, 3, 7, 6), (6, 7, 5, 4), (4, 5, 1, 0), (2, 6, 4, 0), (7, 3, 1, 5)])
_uv = me_cube_007.uv_layers.new(name='UVMap')
_uv.uv.foreach_set('vector', [0.375, 0.0, 0.625, 0.0, 0.625, 0.25, 0.375, 0.25, 0.375, 0.25, 0.625, 0.25, 0.625, 0.5, 0.375, 0.5, 0.375, 0.5, 0.625, 0.5, 0.625, 0.75, 0.375, 0.75, 0.375, 0.75, 0.625, 0.75, 0.625, 1.0, 0.375, 1.0, 0.125, 0.5, 0.375, 0.5, 0.375, 0.75, 0.125, 0.75, 0.625, 0.5, 0.875, 0.5, 0.875, 0.75, 0.625, 0.75])
me_cube_007.materials.append(mat_columncap)
me_cube_007.update()
me_cube_007.normals_split_custom_set([tuple(v) for v in zip(*[iter([-1.0, 0.0, 0.0, -1.0, 0.0, 0.0, -1.0, 0.0, 0.0, -1.0, 0.0, 0.0, 0.0, 0.0, -1.0, 0.0, 0.0, -1.0, 0.0, 0.0, -1.0, 0.0, 0.0, -1.0, 1.0, 0.0, 0.0, 1.0, 0.0, 0.0, 1.0, 0.0, 0.0, 1.0, 0.0, 0.0, 0.0, 0.0, 1.0, 0.0, 0.0, 1.0, 0.0, 0.0, 1.0, 0.0, 0.0, 1.0, 0.0, -1.0, 0.0, 0.0, -1.0, 0.0, 0.0, -1.0, 0.0, 0.0, -1.0, 0.0, 0.0, 1.0, 0.0, 0.0, 1.0, 0.0, 0.0, 1.0, 0.0, 0.0, 1.0, 0.0])] * 3)])
me_cube_008 = bpy.data.meshes.new('Cube.008')
me_cube_008.from_pydata([(-0.4739, -0.0112, 0.4739), (-0.4739, 0.0112, 0.4739), (-0.4739, -0.0112, -0.4739), (-0.4739, 0.0112, -0.4739), (0.4739, -0.0112, 0.4739), (0.4739, 0.0112, 0.4739), (0.4739, -0.0112, -0.4739), (0.4739, 0.0112, -0.4739)], [], [(0, 1, 3, 2), (2, 3, 7, 6), (6, 7, 5, 4), (4, 5, 1, 0), (2, 6, 4, 0), (7, 3, 1, 5)])
_uv = me_cube_008.uv_layers.new(name='UVMap')
_uv.uv.foreach_set('vector', [0.375, 0.0, 0.625, 0.0, 0.625, 0.25, 0.375, 0.25, 0.375, 0.25, 0.625, 0.25, 0.625, 0.5, 0.375, 0.5, 0.375, 0.5, 0.625, 0.5, 0.625, 0.75, 0.375, 0.75, 0.375, 0.75, 0.625, 0.75, 0.625, 1.0, 0.375, 1.0, 0.125, 0.5, 0.375, 0.5, 0.375, 0.75, 0.125, 0.75, 0.625, 0.5, 0.875, 0.5, 0.875, 0.75, 0.625, 0.75])
me_cube_008.materials.append(mat_light)
me_cube_008.update()
me_cube_008.normals_split_custom_set([tuple(v) for v in zip(*[iter([-1.0, 0.0, 0.0, -1.0, 0.0, 0.0, -1.0, 0.0, 0.0, -1.0, 0.0, 0.0, 0.0, 0.0, -1.0, 0.0, 0.0, -1.0, 0.0, 0.0, -1.0, 0.0, 0.0, -1.0, 1.0, 0.0, 0.0, 1.0, 0.0, 0.0, 1.0, 0.0, 0.0, 1.0, 0.0, 0.0, 0.0, 0.0, 1.0, 0.0, 0.0, 1.0, 0.0, 0.0, 1.0, 0.0, 0.0, 1.0, 0.0, -1.0, 0.0, 0.0, -1.0, 0.0, 0.0, -1.0, 0.0, 0.0, -1.0, 0.0, 0.0, 1.0, 0.0, 0.0, 1.0, 0.0, 0.0, 1.0, 0.0, 0.0, 1.0, 0.0])] * 3)])
me_cube_010 = bpy.data.meshes.new('Cube.010')
me_cube_010.from_pydata([(-0.4739, -0.0112, 0.4739), (-0.4739, 0.0112, 0.4739), (-0.4739, -0.0112, -0.4739), (-0.4739, 0.0112, -0.4739), (0.4739, -0.0112, 0.4739), (0.4739, 0.0112, 0.4739), (0.4739, -0.0112, -0.4739), (0.4739, 0.0112, -0.4739)], [], [(0, 1, 3, 2), (2, 3, 7, 6), (6, 7, 5, 4), (4, 5, 1, 0), (2, 6, 4, 0), (7, 3, 1, 5)])
_uv = me_cube_010.uv_layers.new(name='UVMap')
_uv.uv.foreach_set('vector', [0.375, 0.0, 0.625, 0.0, 0.625, 0.25, 0.375, 0.25, 0.375, 0.25, 0.625, 0.25, 0.625, 0.5, 0.375, 0.5, 0.375, 0.5, 0.625, 0.5, 0.625, 0.75, 0.375, 0.75, 0.375, 0.75, 0.625, 0.75, 0.625, 1.0, 0.375, 1.0, 0.125, 0.5, 0.375, 0.5, 0.375, 0.75, 0.125, 0.75, 0.625, 0.5, 0.875, 0.5, 0.875, 0.75, 0.625, 0.75])
me_cube_010.materials.append(mat_light)
me_cube_010.update()
me_cube_010.normals_split_custom_set([tuple(v) for v in zip(*[iter([-1.0, 0.0, 0.0, -1.0, 0.0, 0.0, -1.0, 0.0, 0.0, -1.0, 0.0, 0.0, 0.0, 0.0, -1.0, 0.0, 0.0, -1.0, 0.0, 0.0, -1.0, 0.0, 0.0, -1.0, 1.0, 0.0, 0.0, 1.0, 0.0, 0.0, 1.0, 0.0, 0.0, 1.0, 0.0, 0.0, 0.0, 0.0, 1.0, 0.0, 0.0, 1.0, 0.0, 0.0, 1.0, 0.0, 0.0, 1.0, 0.0, -1.0, 0.0, 0.0, -1.0, 0.0, 0.0, -1.0, 0.0, 0.0, -1.0, 0.0, 0.0, 1.0, 0.0, 0.0, 1.0, 0.0, 0.0, 1.0, 0.0, 0.0, 1.0, 0.0])] * 3)])
me_cube_011 = bpy.data.meshes.new('Cube.011')
me_cube_011.from_pydata([(-0.4739, -0.0112, 0.4739), (-0.4739, 0.0112, 0.4739), (-0.4739, -0.0112, -0.4739), (-0.4739, 0.0112, -0.4739), (0.4739, -0.0112, 0.4739), (0.4739, 0.0112, 0.4739), (0.4739, -0.0112, -0.4739), (0.4739, 0.0112, -0.4739)], [], [(0, 1, 3, 2), (2, 3, 7, 6), (6, 7, 5, 4), (4, 5, 1, 0), (2, 6, 4, 0), (7, 3, 1, 5)])
_uv = me_cube_011.uv_layers.new(name='UVMap')
_uv.uv.foreach_set('vector', [0.375, 0.0, 0.625, 0.0, 0.625, 0.25, 0.375, 0.25, 0.375, 0.25, 0.625, 0.25, 0.625, 0.5, 0.375, 0.5, 0.375, 0.5, 0.625, 0.5, 0.625, 0.75, 0.375, 0.75, 0.375, 0.75, 0.625, 0.75, 0.625, 1.0, 0.375, 1.0, 0.125, 0.5, 0.375, 0.5, 0.375, 0.75, 0.125, 0.75, 0.625, 0.5, 0.875, 0.5, 0.875, 0.75, 0.625, 0.75])
me_cube_011.materials.append(mat_light)
me_cube_011.update()
me_cube_011.normals_split_custom_set([tuple(v) for v in zip(*[iter([-1.0, 0.0, 0.0, -1.0, 0.0, 0.0, -1.0, 0.0, 0.0, -1.0, 0.0, 0.0, 0.0, 0.0, -1.0, 0.0, 0.0, -1.0, 0.0, 0.0, -1.0, 0.0, 0.0, -1.0, 1.0, 0.0, 0.0, 1.0, 0.0, 0.0, 1.0, 0.0, 0.0, 1.0, 0.0, 0.0, 0.0, 0.0, 1.0, 0.0, 0.0, 1.0, 0.0, 0.0, 1.0, 0.0, 0.0, 1.0, 0.0, -1.0, 0.0, 0.0, -1.0, 0.0, 0.0, -1.0, 0.0, 0.0, -1.0, 0.0, 0.0, 1.0, 0.0, 0.0, 1.0, 0.0, 0.0, 1.0, 0.0, 0.0, 1.0, 0.0])] * 3)])
me_cube_012 = bpy.data.meshes.new('Cube.012')
me_cube_012.from_pydata([(-0.4739, -0.0112, 0.4739), (-0.4739, 0.0112, 0.4739), (-0.4739, -0.0112, -0.4739), (-0.4739, 0.0112, -0.4739), (0.4739, -0.0112, 0.4739), (0.4739, 0.0112, 0.4739), (0.4739, -0.0112, -0.4739), (0.4739, 0.0112, -0.4739)], [], [(0, 1, 3, 2), (2, 3, 7, 6), (6, 7, 5, 4), (4, 5, 1, 0), (2, 6, 4, 0), (7, 3, 1, 5)])
_uv = me_cube_012.uv_layers.new(name='UVMap')
_uv.uv.foreach_set('vector', [0.375, 0.0, 0.625, 0.0, 0.625, 0.25, 0.375, 0.25, 0.375, 0.25, 0.625, 0.25, 0.625, 0.5, 0.375, 0.5, 0.375, 0.5, 0.625, 0.5, 0.625, 0.75, 0.375, 0.75, 0.375, 0.75, 0.625, 0.75, 0.625, 1.0, 0.375, 1.0, 0.125, 0.5, 0.375, 0.5, 0.375, 0.75, 0.125, 0.75, 0.625, 0.5, 0.875, 0.5, 0.875, 0.75, 0.625, 0.75])
me_cube_012.materials.append(mat_light)
me_cube_012.update()
me_cube_012.normals_split_custom_set([tuple(v) for v in zip(*[iter([-1.0, 0.0, 0.0, -1.0, 0.0, 0.0, -1.0, 0.0, 0.0, -1.0, 0.0, 0.0, 0.0, 0.0, -1.0, 0.0, 0.0, -1.0, 0.0, 0.0, -1.0, 0.0, 0.0, -1.0, 1.0, 0.0, 0.0, 1.0, 0.0, 0.0, 1.0, 0.0, 0.0, 1.0, 0.0, 0.0, 0.0, 0.0, 1.0, 0.0, 0.0, 1.0, 0.0, 0.0, 1.0, 0.0, 0.0, 1.0, 0.0, -1.0, 0.0, 0.0, -1.0, 0.0, 0.0, -1.0, 0.0, 0.0, -1.0, 0.0, 0.0, 1.0, 0.0, 0.0, 1.0, 0.0, 0.0, 1.0, 0.0, 0.0, 1.0, 0.0])] * 3)])
me_cube_013 = bpy.data.meshes.new('Cube.013')
me_cube_013.from_pydata([(-0.4739, -0.0112, 0.4739), (-0.4739, 0.0112, 0.4739), (-0.4739, -0.0112, -0.4739), (-0.4739, 0.0112, -0.4739), (0.4739, -0.0112, 0.4739), (0.4739, 0.0112, 0.4739), (0.4739, -0.0112, -0.4739), (0.4739, 0.0112, -0.4739)], [], [(0, 1, 3, 2), (2, 3, 7, 6), (6, 7, 5, 4), (4, 5, 1, 0), (2, 6, 4, 0), (7, 3, 1, 5)])
_uv = me_cube_013.uv_layers.new(name='UVMap')
_uv.uv.foreach_set('vector', [0.375, 0.0, 0.625, 0.0, 0.625, 0.25, 0.375, 0.25, 0.375, 0.25, 0.625, 0.25, 0.625, 0.5, 0.375, 0.5, 0.375, 0.5, 0.625, 0.5, 0.625, 0.75, 0.375, 0.75, 0.375, 0.75, 0.625, 0.75, 0.625, 1.0, 0.375, 1.0, 0.125, 0.5, 0.375, 0.5, 0.375, 0.75, 0.125, 0.75, 0.625, 0.5, 0.875, 0.5, 0.875, 0.75, 0.625, 0.75])
me_cube_013.materials.append(mat_light)
me_cube_013.update()
me_cube_013.normals_split_custom_set([tuple(v) for v in zip(*[iter([-1.0, 0.0, 0.0, -1.0, 0.0, 0.0, -1.0, 0.0, 0.0, -1.0, 0.0, 0.0, 0.0, 0.0, -1.0, 0.0, 0.0, -1.0, 0.0, 0.0, -1.0, 0.0, 0.0, -1.0, 1.0, 0.0, 0.0, 1.0, 0.0, 0.0, 1.0, 0.0, 0.0, 1.0, 0.0, 0.0, 0.0, 0.0, 1.0, 0.0, 0.0, 1.0, 0.0, 0.0, 1.0, 0.0, 0.0, 1.0, 0.0, -1.0, 0.0, 0.0, -1.0, 0.0, 0.0, -1.0, 0.0, 0.0, -1.0, 0.0, 0.0, 1.0, 0.0, 0.0, 1.0, 0.0, 0.0, 1.0, 0.0, 0.0, 1.0, 0.0])] * 3)])
me_cube_014 = bpy.data.meshes.new('Cube.014')
me_cube_014.from_pydata([(-0.4739, -0.0112, 0.4739), (-0.4739, 0.0112, 0.4739), (-0.4739, -0.0112, -0.4739), (-0.4739, 0.0112, -0.4739), (0.4739, -0.0112, 0.4739), (0.4739, 0.0112, 0.4739), (0.4739, -0.0112, -0.4739), (0.4739, 0.0112, -0.4739)], [], [(0, 1, 3, 2), (2, 3, 7, 6), (6, 7, 5, 4), (4, 5, 1, 0), (2, 6, 4, 0), (7, 3, 1, 5)])
_uv = me_cube_014.uv_layers.new(name='UVMap')
_uv.uv.foreach_set('vector', [0.375, 0.0, 0.625, 0.0, 0.625, 0.25, 0.375, 0.25, 0.375, 0.25, 0.625, 0.25, 0.625, 0.5, 0.375, 0.5, 0.375, 0.5, 0.625, 0.5, 0.625, 0.75, 0.375, 0.75, 0.375, 0.75, 0.625, 0.75, 0.625, 1.0, 0.375, 1.0, 0.125, 0.5, 0.375, 0.5, 0.375, 0.75, 0.125, 0.75, 0.625, 0.5, 0.875, 0.5, 0.875, 0.75, 0.625, 0.75])
me_cube_014.materials.append(mat_light)
me_cube_014.update()
me_cube_014.normals_split_custom_set([tuple(v) for v in zip(*[iter([-1.0, 0.0, 0.0, -1.0, 0.0, 0.0, -1.0, 0.0, 0.0, -1.0, 0.0, 0.0, 0.0, 0.0, -1.0, 0.0, 0.0, -1.0, 0.0, 0.0, -1.0, 0.0, 0.0, -1.0, 1.0, 0.0, 0.0, 1.0, 0.0, 0.0, 1.0, 0.0, 0.0, 1.0, 0.0, 0.0, 0.0, 0.0, 1.0, 0.0, 0.0, 1.0, 0.0, 0.0, 1.0, 0.0, 0.0, 1.0, 0.0, -1.0, 0.0, 0.0, -1.0, 0.0, 0.0, -1.0, 0.0, 0.0, -1.0, 0.0, 0.0, 1.0, 0.0, 0.0, 1.0, 0.0, 0.0, 1.0, 0.0, 0.0, 1.0, 0.0])] * 3)])
me_cube_015 = bpy.data.meshes.new('Cube.015')
me_cube_015.from_pydata([(-0.4739, -0.0112, 0.4739), (-0.4739, 0.0112, 0.4739), (-0.4739, -0.0112, -0.4739), (-0.4739, 0.0112, -0.4739), (0.4739, -0.0112, 0.4739), (0.4739, 0.0112, 0.4739), (0.4739, -0.0112, -0.4739), (0.4739, 0.0112, -0.4739)], [], [(0, 1, 3, 2), (2, 3, 7, 6), (6, 7, 5, 4), (4, 5, 1, 0), (2, 6, 4, 0), (7, 3, 1, 5)])
_uv = me_cube_015.uv_layers.new(name='UVMap')
_uv.uv.foreach_set('vector', [0.375, 0.0, 0.625, 0.0, 0.625, 0.25, 0.375, 0.25, 0.375, 0.25, 0.625, 0.25, 0.625, 0.5, 0.375, 0.5, 0.375, 0.5, 0.625, 0.5, 0.625, 0.75, 0.375, 0.75, 0.375, 0.75, 0.625, 0.75, 0.625, 1.0, 0.375, 1.0, 0.125, 0.5, 0.375, 0.5, 0.375, 0.75, 0.125, 0.75, 0.625, 0.5, 0.875, 0.5, 0.875, 0.75, 0.625, 0.75])
me_cube_015.materials.append(mat_light)
me_cube_015.update()
me_cube_015.normals_split_custom_set([tuple(v) for v in zip(*[iter([-1.0, 0.0, 0.0, -1.0, 0.0, 0.0, -1.0, 0.0, 0.0, -1.0, 0.0, 0.0, 0.0, 0.0, -1.0, 0.0, 0.0, -1.0, 0.0, 0.0, -1.0, 0.0, 0.0, -1.0, 1.0, 0.0, 0.0, 1.0, 0.0, 0.0, 1.0, 0.0, 0.0, 1.0, 0.0, 0.0, 0.0, 0.0, 1.0, 0.0, 0.0, 1.0, 0.0, 0.0, 1.0, 0.0, 0.0, 1.0, 0.0, -1.0, 0.0, 0.0, -1.0, 0.0, 0.0, -1.0, 0.0, 0.0, -1.0, 0.0, 0.0, 1.0, 0.0, 0.0, 1.0, 0.0, 0.0, 1.0, 0.0, 0.0, 1.0, 0.0])] * 3)])
me_cube_016 = bpy.data.meshes.new('Cube.016')
me_cube_016.from_pydata([(-0.4739, -0.0112, 0.4739), (-0.4739, 0.0112, 0.4739), (-0.4739, -0.0112, -0.4739), (-0.4739, 0.0112, -0.4739), (0.4739, -0.0112, 0.4739), (0.4739, 0.0112, 0.4739), (0.4739, -0.0112, -0.4739), (0.4739, 0.0112, -0.4739)], [], [(0, 1, 3, 2), (2, 3, 7, 6), (6, 7, 5, 4), (4, 5, 1, 0), (2, 6, 4, 0), (7, 3, 1, 5)])
_uv = me_cube_016.uv_layers.new(name='UVMap')
_uv.uv.foreach_set('vector', [0.375, 0.0, 0.625, 0.0, 0.625, 0.25, 0.375, 0.25, 0.375, 0.25, 0.625, 0.25, 0.625, 0.5, 0.375, 0.5, 0.375, 0.5, 0.625, 0.5, 0.625, 0.75, 0.375, 0.75, 0.375, 0.75, 0.625, 0.75, 0.625, 1.0, 0.375, 1.0, 0.125, 0.5, 0.375, 0.5, 0.375, 0.75, 0.125, 0.75, 0.625, 0.5, 0.875, 0.5, 0.875, 0.75, 0.625, 0.75])
me_cube_016.materials.append(mat_light)
me_cube_016.update()
me_cube_016.normals_split_custom_set([tuple(v) for v in zip(*[iter([-1.0, 0.0, 0.0, -1.0, 0.0, 0.0, -1.0, 0.0, 0.0, -1.0, 0.0, 0.0, 0.0, 0.0, -1.0, 0.0, 0.0, -1.0, 0.0, 0.0, -1.0, 0.0, 0.0, -1.0, 1.0, 0.0, 0.0, 1.0, 0.0, 0.0, 1.0, 0.0, 0.0, 1.0, 0.0, 0.0, 0.0, 0.0, 1.0, 0.0, 0.0, 1.0, 0.0, 0.0, 1.0, 0.0, 0.0, 1.0, 0.0, -1.0, 0.0, 0.0, -1.0, 0.0, 0.0, -1.0, 0.0, 0.0, -1.0, 0.0, 0.0, 1.0, 0.0, 0.0, 1.0, 0.0, 0.0, 1.0, 0.0, 0.0, 1.0, 0.0])] * 3)])
me_cube_017 = bpy.data.meshes.new('Cube.017')
me_cube_017.from_pydata([(-0.4739, -0.0112, 0.4739), (-0.4739, 0.0112, 0.4739), (-0.4739, -0.0112, -0.4739), (-0.4739, 0.0112, -0.4739), (0.4739, -0.0112, 0.4739), (0.4739, 0.0112, 0.4739), (0.4739, -0.0112, -0.4739), (0.4739, 0.0112, -0.4739)], [], [(0, 1, 3, 2), (2, 3, 7, 6), (6, 7, 5, 4), (4, 5, 1, 0), (2, 6, 4, 0), (7, 3, 1, 5)])
_uv = me_cube_017.uv_layers.new(name='UVMap')
_uv.uv.foreach_set('vector', [0.375, 0.0, 0.625, 0.0, 0.625, 0.25, 0.375, 0.25, 0.375, 0.25, 0.625, 0.25, 0.625, 0.5, 0.375, 0.5, 0.375, 0.5, 0.625, 0.5, 0.625, 0.75, 0.375, 0.75, 0.375, 0.75, 0.625, 0.75, 0.625, 1.0, 0.375, 1.0, 0.125, 0.5, 0.375, 0.5, 0.375, 0.75, 0.125, 0.75, 0.625, 0.5, 0.875, 0.5, 0.875, 0.75, 0.625, 0.75])
me_cube_017.materials.append(mat_light)
me_cube_017.update()
me_cube_017.normals_split_custom_set([tuple(v) for v in zip(*[iter([-1.0, 0.0, 0.0, -1.0, 0.0, 0.0, -1.0, 0.0, 0.0, -1.0, 0.0, 0.0, 0.0, 0.0, -1.0, 0.0, 0.0, -1.0, 0.0, 0.0, -1.0, 0.0, 0.0, -1.0, 1.0, 0.0, 0.0, 1.0, 0.0, 0.0, 1.0, 0.0, 0.0, 1.0, 0.0, 0.0, 0.0, 0.0, 1.0, 0.0, 0.0, 1.0, 0.0, 0.0, 1.0, 0.0, 0.0, 1.0, 0.0, -1.0, 0.0, 0.0, -1.0, 0.0, 0.0, -1.0, 0.0, 0.0, -1.0, 0.0, 0.0, 1.0, 0.0, 0.0, 1.0, 0.0, 0.0, 1.0, 0.0, 0.0, 1.0, 0.0])] * 3)])
me_cube_018 = bpy.data.meshes.new('Cube.018')
me_cube_018.from_pydata([(-0.4739, -0.0112, 0.4739), (-0.4739, 0.0112, 0.4739), (-0.4739, -0.0112, -0.4739), (-0.4739, 0.0112, -0.4739), (0.4739, -0.0112, 0.4739), (0.4739, 0.0112, 0.4739), (0.4739, -0.0112, -0.4739), (0.4739, 0.0112, -0.4739)], [], [(0, 1, 3, 2), (2, 3, 7, 6), (6, 7, 5, 4), (4, 5, 1, 0), (2, 6, 4, 0), (7, 3, 1, 5)])
_uv = me_cube_018.uv_layers.new(name='UVMap')
_uv.uv.foreach_set('vector', [0.375, 0.0, 0.625, 0.0, 0.625, 0.25, 0.375, 0.25, 0.375, 0.25, 0.625, 0.25, 0.625, 0.5, 0.375, 0.5, 0.375, 0.5, 0.625, 0.5, 0.625, 0.75, 0.375, 0.75, 0.375, 0.75, 0.625, 0.75, 0.625, 1.0, 0.375, 1.0, 0.125, 0.5, 0.375, 0.5, 0.375, 0.75, 0.125, 0.75, 0.625, 0.5, 0.875, 0.5, 0.875, 0.75, 0.625, 0.75])
me_cube_018.materials.append(mat_light)
me_cube_018.update()
me_cube_018.normals_split_custom_set([tuple(v) for v in zip(*[iter([-1.0, 0.0, 0.0, -1.0, 0.0, 0.0, -1.0, 0.0, 0.0, -1.0, 0.0, 0.0, 0.0, 0.0, -1.0, 0.0, 0.0, -1.0, 0.0, 0.0, -1.0, 0.0, 0.0, -1.0, 1.0, 0.0, 0.0, 1.0, 0.0, 0.0, 1.0, 0.0, 0.0, 1.0, 0.0, 0.0, 0.0, 0.0, 1.0, 0.0, 0.0, 1.0, 0.0, 0.0, 1.0, 0.0, 0.0, 1.0, 0.0, -1.0, 0.0, 0.0, -1.0, 0.0, 0.0, -1.0, 0.0, 0.0, -1.0, 0.0, 0.0, 1.0, 0.0, 0.0, 1.0, 0.0, 0.0, 1.0, 0.0, 0.0, 1.0, 0.0])] * 3)])
me_cube_019 = bpy.data.meshes.new('Cube.019')
me_cube_019.from_pydata([(-0.4739, -0.0112, 0.4739), (-0.4739, 0.0112, 0.4739), (-0.4739, -0.0112, -0.4739), (-0.4739, 0.0112, -0.4739), (0.4739, -0.0112, 0.4739), (0.4739, 0.0112, 0.4739), (0.4739, -0.0112, -0.4739), (0.4739, 0.0112, -0.4739)], [], [(0, 1, 3, 2), (2, 3, 7, 6), (6, 7, 5, 4), (4, 5, 1, 0), (2, 6, 4, 0), (7, 3, 1, 5)])
_uv = me_cube_019.uv_layers.new(name='UVMap')
_uv.uv.foreach_set('vector', [0.375, 0.0, 0.625, 0.0, 0.625, 0.25, 0.375, 0.25, 0.375, 0.25, 0.625, 0.25, 0.625, 0.5, 0.375, 0.5, 0.375, 0.5, 0.625, 0.5, 0.625, 0.75, 0.375, 0.75, 0.375, 0.75, 0.625, 0.75, 0.625, 1.0, 0.375, 1.0, 0.125, 0.5, 0.375, 0.5, 0.375, 0.75, 0.125, 0.75, 0.625, 0.5, 0.875, 0.5, 0.875, 0.75, 0.625, 0.75])
me_cube_019.materials.append(mat_light)
me_cube_019.update()
me_cube_019.normals_split_custom_set([tuple(v) for v in zip(*[iter([-1.0, 0.0, 0.0, -1.0, 0.0, 0.0, -1.0, 0.0, 0.0, -1.0, 0.0, 0.0, 0.0, 0.0, -1.0, 0.0, 0.0, -1.0, 0.0, 0.0, -1.0, 0.0, 0.0, -1.0, 1.0, 0.0, 0.0, 1.0, 0.0, 0.0, 1.0, 0.0, 0.0, 1.0, 0.0, 0.0, 0.0, 0.0, 1.0, 0.0, 0.0, 1.0, 0.0, 0.0, 1.0, 0.0, 0.0, 1.0, 0.0, -1.0, 0.0, 0.0, -1.0, 0.0, 0.0, -1.0, 0.0, 0.0, -1.0, 0.0, 0.0, 1.0, 0.0, 0.0, 1.0, 0.0, 0.0, 1.0, 0.0, 0.0, 1.0, 0.0])] * 3)])
me_cube_020 = bpy.data.meshes.new('Cube.020')
me_cube_020.from_pydata([(-0.4739, -0.0112, 0.4739), (-0.4739, 0.0112, 0.4739), (-0.4739, -0.0112, -0.4739), (-0.4739, 0.0112, -0.4739), (0.4739, -0.0112, 0.4739), (0.4739, 0.0112, 0.4739), (0.4739, -0.0112, -0.4739), (0.4739, 0.0112, -0.4739)], [], [(0, 1, 3, 2), (2, 3, 7, 6), (6, 7, 5, 4), (4, 5, 1, 0), (2, 6, 4, 0), (7, 3, 1, 5)])
_uv = me_cube_020.uv_layers.new(name='UVMap')
_uv.uv.foreach_set('vector', [0.375, 0.0, 0.625, 0.0, 0.625, 0.25, 0.375, 0.25, 0.375, 0.25, 0.625, 0.25, 0.625, 0.5, 0.375, 0.5, 0.375, 0.5, 0.625, 0.5, 0.625, 0.75, 0.375, 0.75, 0.375, 0.75, 0.625, 0.75, 0.625, 1.0, 0.375, 1.0, 0.125, 0.5, 0.375, 0.5, 0.375, 0.75, 0.125, 0.75, 0.625, 0.5, 0.875, 0.5, 0.875, 0.75, 0.625, 0.75])
me_cube_020.materials.append(mat_light)
me_cube_020.update()
me_cube_020.normals_split_custom_set([tuple(v) for v in zip(*[iter([-1.0, 0.0, 0.0, -1.0, 0.0, 0.0, -1.0, 0.0, 0.0, -1.0, 0.0, 0.0, 0.0, 0.0, -1.0, 0.0, 0.0, -1.0, 0.0, 0.0, -1.0, 0.0, 0.0, -1.0, 1.0, 0.0, 0.0, 1.0, 0.0, 0.0, 1.0, 0.0, 0.0, 1.0, 0.0, 0.0, 0.0, 0.0, 1.0, 0.0, 0.0, 1.0, 0.0, 0.0, 1.0, 0.0, 0.0, 1.0, 0.0, -1.0, 0.0, 0.0, -1.0, 0.0, 0.0, -1.0, 0.0, 0.0, -1.0, 0.0, 0.0, 1.0, 0.0, 0.0, 1.0, 0.0, 0.0, 1.0, 0.0, 0.0, 1.0, 0.0])] * 3)])
me_cube_021 = bpy.data.meshes.new('Cube.021')
me_cube_021.from_pydata([(-0.4739, -0.0112, 0.4739), (-0.4739, 0.0112, 0.4739), (-0.4739, -0.0112, -0.4739), (-0.4739, 0.0112, -0.4739), (0.4739, -0.0112, 0.4739), (0.4739, 0.0112, 0.4739), (0.4739, -0.0112, -0.4739), (0.4739, 0.0112, -0.4739)], [], [(0, 1, 3, 2), (2, 3, 7, 6), (6, 7, 5, 4), (4, 5, 1, 0), (2, 6, 4, 0), (7, 3, 1, 5)])
_uv = me_cube_021.uv_layers.new(name='UVMap')
_uv.uv.foreach_set('vector', [0.375, 0.0, 0.625, 0.0, 0.625, 0.25, 0.375, 0.25, 0.375, 0.25, 0.625, 0.25, 0.625, 0.5, 0.375, 0.5, 0.375, 0.5, 0.625, 0.5, 0.625, 0.75, 0.375, 0.75, 0.375, 0.75, 0.625, 0.75, 0.625, 1.0, 0.375, 1.0, 0.125, 0.5, 0.375, 0.5, 0.375, 0.75, 0.125, 0.75, 0.625, 0.5, 0.875, 0.5, 0.875, 0.75, 0.625, 0.75])
me_cube_021.materials.append(mat_light)
me_cube_021.update()
me_cube_021.normals_split_custom_set([tuple(v) for v in zip(*[iter([-1.0, 0.0, 0.0, -1.0, 0.0, 0.0, -1.0, 0.0, 0.0, -1.0, 0.0, 0.0, 0.0, 0.0, -1.0, 0.0, 0.0, -1.0, 0.0, 0.0, -1.0, 0.0, 0.0, -1.0, 1.0, 0.0, 0.0, 1.0, 0.0, 0.0, 1.0, 0.0, 0.0, 1.0, 0.0, 0.0, 0.0, 0.0, 1.0, 0.0, 0.0, 1.0, 0.0, 0.0, 1.0, 0.0, 0.0, 1.0, 0.0, -1.0, 0.0, 0.0, -1.0, 0.0, 0.0, -1.0, 0.0, 0.0, -1.0, 0.0, 0.0, 1.0, 0.0, 0.0, 1.0, 0.0, 0.0, 1.0, 0.0, 0.0, 1.0, 0.0])] * 3)])
me_cube_022 = bpy.data.meshes.new('Cube.022')
me_cube_022.from_pydata([(-0.4739, -0.0112, 0.4739), (-0.4739, 0.0112, 0.4739), (-0.4739, -0.0112, -0.4739), (-0.4739, 0.0112, -0.4739), (0.4739, -0.0112, 0.4739), (0.4739, 0.0112, 0.4739), (0.4739, -0.0112, -0.4739), (0.4739, 0.0112, -0.4739)], [], [(0, 1, 3, 2), (2, 3, 7, 6), (6, 7, 5, 4), (4, 5, 1, 0), (2, 6, 4, 0), (7, 3, 1, 5)])
_uv = me_cube_022.uv_layers.new(name='UVMap')
_uv.uv.foreach_set('vector', [0.375, 0.0, 0.625, 0.0, 0.625, 0.25, 0.375, 0.25, 0.375, 0.25, 0.625, 0.25, 0.625, 0.5, 0.375, 0.5, 0.375, 0.5, 0.625, 0.5, 0.625, 0.75, 0.375, 0.75, 0.375, 0.75, 0.625, 0.75, 0.625, 1.0, 0.375, 1.0, 0.125, 0.5, 0.375, 0.5, 0.375, 0.75, 0.125, 0.75, 0.625, 0.5, 0.875, 0.5, 0.875, 0.75, 0.625, 0.75])
me_cube_022.materials.append(mat_light)
me_cube_022.update()
me_cube_022.normals_split_custom_set([tuple(v) for v in zip(*[iter([-1.0, 0.0, 0.0, -1.0, 0.0, 0.0, -1.0, 0.0, 0.0, -1.0, 0.0, 0.0, 0.0, 0.0, -1.0, 0.0, 0.0, -1.0, 0.0, 0.0, -1.0, 0.0, 0.0, -1.0, 1.0, 0.0, 0.0, 1.0, 0.0, 0.0, 1.0, 0.0, 0.0, 1.0, 0.0, 0.0, 0.0, 0.0, 1.0, 0.0, 0.0, 1.0, 0.0, 0.0, 1.0, 0.0, 0.0, 1.0, 0.0, -1.0, 0.0, 0.0, -1.0, 0.0, 0.0, -1.0, 0.0, 0.0, -1.0, 0.0, 0.0, 1.0, 0.0, 0.0, 1.0, 0.0, 0.0, 1.0, 0.0, 0.0, 1.0, 0.0])] * 3)])
me_plane = bpy.data.meshes.new('Plane')
me_plane.from_pydata([(-1.0, -1.0, 0.0), (1.0, -1.0, 0.0), (-1.0, 1.0, 0.0), (1.0, 1.0, 0.0)], [], [(0, 1, 3, 2)])
_uv = me_plane.uv_layers.new(name='UVMap')
_uv.uv.foreach_set('vector', [0.0, 0.0, 1.0, 0.0, 1.0, 1.0, 0.0, 1.0])
me_plane.update()

# ---- objects
ob_ceiling = bpy.data.objects.new('Ceiling', me_ceiling)
ob_floor = bpy.data.objects.new('Floor', me_floor)
ob_room = bpy.data.objects.new('Room', me_room)
ob_room_001 = bpy.data.objects.new('Room.001', me_room_001)
ob_room_002 = bpy.data.objects.new('Room.002', me_room_002)
ob_room_003 = bpy.data.objects.new('Room.003', me_room_003)
ob_room_004 = bpy.data.objects.new('Room.004', me_room_004)
ob_cube_009 = bpy.data.objects.new('Cube.009', me_cube_009)
ob_cube_030 = bpy.data.objects.new('Cube.030', me_cube_030)
ob_cube_031 = bpy.data.objects.new('Cube.031', me_cube_031)
ob_cube_001 = bpy.data.objects.new('Cube.001', me_cube_005)
ob_cube_002 = bpy.data.objects.new('Cube.002', me_cube_006)
ob_cube_003 = bpy.data.objects.new('Cube.003', me_cube_007)
ob_cube_004 = bpy.data.objects.new('Cube.004', me_cube_008)
ob_cube_005 = bpy.data.objects.new('Cube.005', me_cube_010)
ob_cube_006 = bpy.data.objects.new('Cube.006', me_cube_011)
ob_cube_007 = bpy.data.objects.new('Cube.007', me_cube_012)
ob_cube_008 = bpy.data.objects.new('Cube.008', me_cube_013)
ob_cube_010 = bpy.data.objects.new('Cube.010', me_cube_014)
ob_cube_011 = bpy.data.objects.new('Cube.011', me_cube_015)
ob_cube_012 = bpy.data.objects.new('Cube.012', me_cube_016)
ob_cube_013 = bpy.data.objects.new('Cube.013', me_cube_017)
ob_cube_014 = bpy.data.objects.new('Cube.014', me_cube_018)
ob_cube_015 = bpy.data.objects.new('Cube.015', me_cube_019)
ob_cube_016 = bpy.data.objects.new('Cube.016', me_cube_020)
ob_cube_017 = bpy.data.objects.new('Cube.017', me_cube_021)
ob_cube_018 = bpy.data.objects.new('Cube.018', me_cube_022)
ob_spawn = bpy.data.objects.new('Spawn', me_plane)

# ---- transforms, parenting, visibility, modifiers, constraints
ob_ceiling.parent = ob_room
ob_ceiling.matrix_parent_inverse = Matrix(((1.0, -0.0, 0.0, -0.0), (-0.0, 7.55e-08, 1.0, 0.0), (0.0, -1.0, 7.55e-08, -0.0), (0.0, 0.0, -0.0, 1.0)))
ob_ceiling.location = (0.0, 0.0, 0.0)
ob_ceiling.rotation_euler = (1.571, -0.0, 0.0)
ob_floor.parent = ob_room
ob_floor.matrix_parent_inverse = Matrix(((1.0, -0.0, 0.0, -0.0), (-0.0, 7.55e-08, 1.0, 0.0), (0.0, -1.0, 7.55e-08, -0.0), (0.0, 0.0, -0.0, 1.0)))
ob_floor.location = (0.0, 0.0, 0.0)
ob_floor.rotation_euler = (1.571, -0.0, 0.0)
ob_room.location = (0.0, 0.0, 0.0)
ob_room.rotation_euler = (1.571, -0.0, 0.0)
ob_room_001.parent = ob_room
ob_room_001.matrix_parent_inverse = Matrix(((1.0, -0.0, 0.0, -0.0), (-0.0, 7.55e-08, 1.0, 0.0), (0.0, -1.0, 7.55e-08, -0.0), (0.0, 0.0, -0.0, 1.0)))
ob_room_001.location = (0.0, 0.0, 0.0)
ob_room_001.rotation_euler = (1.571, -0.0, 0.0)
ob_room_002.parent = ob_room
ob_room_002.matrix_parent_inverse = Matrix(((1.0, -0.0, 0.0, -0.0), (-0.0, 7.55e-08, 1.0, 0.0), (0.0, -1.0, 7.55e-08, -0.0), (0.0, 0.0, -0.0, 1.0)))
ob_room_002.location = (0.0, 0.0, 0.0)
ob_room_002.rotation_euler = (1.571, -0.0, 0.0)
ob_room_003.parent = ob_room
ob_room_003.matrix_parent_inverse = Matrix(((1.0, -0.0, 0.0, -0.0), (-0.0, 7.55e-08, 1.0, 0.0), (0.0, -1.0, 7.55e-08, -0.0), (0.0, 0.0, -0.0, 1.0)))
ob_room_003.location = (0.0, 0.0, 0.0)
ob_room_003.rotation_euler = (1.571, -0.0, 0.0)
ob_room_004.parent = ob_room
ob_room_004.matrix_parent_inverse = Matrix(((1.0, -0.0, 0.0, -0.0), (-0.0, 7.55e-08, 1.0, 0.0), (0.0, -1.0, 7.55e-08, -0.0), (0.0, 0.0, -0.0, 1.0)))
ob_room_004.location = (0.0, 0.0, 0.0)
ob_room_004.rotation_euler = (1.571, -0.0, 0.0)
ob_cube_009.parent = ob_room
ob_cube_009.matrix_parent_inverse = Matrix(((1.0, -0.0, 0.0, -0.0), (-0.0, 7.55e-08, 1.0, 0.0), (0.0, -1.0, 7.55e-08, -0.0), (0.0, 0.0, -0.0, 1.0)))
ob_cube_009.location = (15.65, 9.508, 1.5)
ob_cube_009.rotation_euler = (1.571, -0.0, 0.0)
ob_cube_030.parent = ob_room
ob_cube_030.matrix_parent_inverse = Matrix(((1.0, -0.0, 0.0, -0.0), (-0.0, 7.55e-08, 1.0, 0.0), (0.0, -1.0, 7.55e-08, -0.0), (0.0, 0.0, -0.0, 1.0)))
ob_cube_030.location = (15.65, 9.508, 0.2)
ob_cube_030.rotation_euler = (1.571, -0.0, 0.0)
ob_cube_031.parent = ob_room
ob_cube_031.matrix_parent_inverse = Matrix(((1.0, -0.0, 0.0, -0.0), (-0.0, 7.55e-08, 1.0, 0.0), (0.0, -1.0, 7.55e-08, -0.0), (0.0, 0.0, -0.0, 1.0)))
ob_cube_031.location = (15.65, 9.508, 2.8)
ob_cube_031.rotation_euler = (1.571, -0.0, 0.0)
ob_cube_001.parent = ob_room
ob_cube_001.matrix_parent_inverse = Matrix(((1.0, -0.0, 0.0, -0.0), (-0.0, 7.55e-08, 1.0, 0.0), (0.0, -1.0, 7.55e-08, -0.0), (0.0, 0.0, -0.0, 1.0)))
ob_cube_001.location = (5.787, 9.508, 1.5)
ob_cube_001.rotation_euler = (1.571, -0.0, 0.0)
ob_cube_002.parent = ob_room
ob_cube_002.matrix_parent_inverse = Matrix(((1.0, -0.0, 0.0, -0.0), (-0.0, 7.55e-08, 1.0, 0.0), (0.0, -1.0, 7.55e-08, -0.0), (0.0, 0.0, -0.0, 1.0)))
ob_cube_002.location = (5.787, 9.508, 0.2)
ob_cube_002.rotation_euler = (1.571, -0.0, 0.0)
ob_cube_003.parent = ob_room
ob_cube_003.matrix_parent_inverse = Matrix(((1.0, -0.0, 0.0, -0.0), (-0.0, 7.55e-08, 1.0, 0.0), (0.0, -1.0, 7.55e-08, -0.0), (0.0, 0.0, -0.0, 1.0)))
ob_cube_003.location = (5.787, 9.508, 2.8)
ob_cube_003.rotation_euler = (1.571, -0.0, 0.0)
ob_cube_004.parent = ob_room
ob_cube_004.matrix_parent_inverse = Matrix(((1.0, -0.0, 0.0, -0.0), (-0.0, 7.55e-08, 1.0, 0.0), (0.0, -1.0, 7.55e-08, -0.0), (0.0, 0.0, -0.0, 1.0)))
ob_cube_004.location = (6.537, 22.43, 2.989)
ob_cube_004.rotation_euler = (1.571, -0.0, 0.0)
ob_cube_005.parent = ob_room
ob_cube_005.matrix_parent_inverse = Matrix(((1.0, -0.0, 0.0, -0.0), (-0.0, 7.55e-08, 1.0, 0.0), (0.0, -1.0, 7.55e-08, -0.0), (0.0, 0.0, -0.0, 1.0)))
ob_cube_005.location = (6.537, 17.46, 2.989)
ob_cube_005.rotation_euler = (1.571, -0.0, 0.0)
ob_cube_006.parent = ob_room
ob_cube_006.matrix_parent_inverse = Matrix(((1.0, -0.0, 0.0, -0.0), (-0.0, 7.55e-08, 1.0, 0.0), (0.0, -1.0, 7.55e-08, -0.0), (0.0, 0.0, -0.0, 1.0)))
ob_cube_006.location = (2.574, 22.43, 2.989)
ob_cube_006.rotation_euler = (1.571, -0.0, 0.0)
ob_cube_007.parent = ob_room
ob_cube_007.matrix_parent_inverse = Matrix(((1.0, -0.0, 0.0, -0.0), (-0.0, 7.55e-08, 1.0, 0.0), (0.0, -1.0, 7.55e-08, -0.0), (0.0, 0.0, -0.0, 1.0)))
ob_cube_007.location = (2.574, 17.47, 2.989)
ob_cube_007.rotation_euler = (1.571, -0.0, 0.0)
ob_cube_008.parent = ob_room
ob_cube_008.matrix_parent_inverse = Matrix(((1.0, -0.0, 0.0, -0.0), (-0.0, 7.55e-08, 1.0, 0.0), (0.0, -1.0, 7.55e-08, -0.0), (0.0, 0.0, -0.0, 1.0)))
ob_cube_008.location = (9.508, 22.43, 2.989)
ob_cube_008.rotation_euler = (1.571, -0.0, 0.0)
ob_cube_010.parent = ob_room
ob_cube_010.matrix_parent_inverse = Matrix(((1.0, -0.0, 0.0, -0.0), (-0.0, 7.55e-08, 1.0, 0.0), (0.0, -1.0, 7.55e-08, -0.0), (0.0, 0.0, -0.0, 1.0)))
ob_cube_010.location = (13.5, 18.46, 2.989)
ob_cube_010.rotation_euler = (1.571, -0.0, 0.0)
ob_cube_011.parent = ob_room
ob_cube_011.matrix_parent_inverse = Matrix(((1.0, -0.0, 0.0, -0.0), (-0.0, 7.55e-08, 1.0, 0.0), (0.0, -1.0, 7.55e-08, -0.0), (0.0, 0.0, -0.0, 1.0)))
ob_cube_011.location = (4.548, 11.51, 2.989)
ob_cube_011.rotation_euler = (1.571, -0.0, 0.0)
ob_cube_012.parent = ob_room
ob_cube_012.matrix_parent_inverse = Matrix(((1.0, -0.0, 0.0, -0.0), (-0.0, 7.55e-08, 1.0, 0.0), (0.0, -1.0, 7.55e-08, -0.0), (0.0, 0.0, -0.0, 1.0)))
ob_cube_012.location = (10.51, 7.562, 2.989)
ob_cube_012.rotation_euler = (1.571, -0.0, 0.0)
ob_cube_013.parent = ob_room
ob_cube_013.matrix_parent_inverse = Matrix(((1.0, -0.0, 0.0, -0.0), (-0.0, 7.55e-08, 1.0, 0.0), (0.0, -1.0, 7.55e-08, -0.0), (0.0, 0.0, -0.0, 1.0)))
ob_cube_013.location = (14.47, 11.53, 2.989)
ob_cube_013.rotation_euler = (1.571, -0.0, 0.0)
ob_cube_014.parent = ob_room
ob_cube_014.matrix_parent_inverse = Matrix(((1.0, -0.0, 0.0, -0.0), (-0.0, 7.55e-08, 1.0, 0.0), (0.0, -1.0, 7.55e-08, -0.0), (0.0, 0.0, -0.0, 1.0)))
ob_cube_014.location = (4.546, 2.597, 2.989)
ob_cube_014.rotation_euler = (1.571, -0.0, 0.0)
ob_cube_015.parent = ob_room
ob_cube_015.matrix_parent_inverse = Matrix(((1.0, -0.0, 0.0, -0.0), (-0.0, 7.55e-08, 1.0, 0.0), (0.0, -1.0, 7.55e-08, -0.0), (0.0, 0.0, -0.0, 1.0)))
ob_cube_015.location = (10.51, 1.6, 2.989)
ob_cube_015.rotation_euler = (1.571, -0.0, 0.0)
ob_cube_016.parent = ob_room
ob_cube_016.matrix_parent_inverse = Matrix(((1.0, -0.0, 0.0, -0.0), (-0.0, 7.55e-08, 1.0, 0.0), (0.0, -1.0, 7.55e-08, -0.0), (0.0, 0.0, -0.0, 1.0)))
ob_cube_016.location = (18.43, 2.601, 2.989)
ob_cube_016.rotation_euler = (1.571, -0.0, 0.0)
ob_cube_017.parent = ob_room
ob_cube_017.matrix_parent_inverse = Matrix(((1.0, -0.0, 0.0, -0.0), (-0.0, 7.55e-08, 1.0, 0.0), (0.0, -1.0, 7.55e-08, -0.0), (0.0, 0.0, -0.0, 1.0)))
ob_cube_017.location = (21.4, 19.46, 2.989)
ob_cube_017.rotation_euler = (1.571, -0.0, 0.0)
ob_cube_018.parent = ob_room
ob_cube_018.matrix_parent_inverse = Matrix(((1.0, -0.0, 0.0, -0.0), (-0.0, 7.55e-08, 1.0, 0.0), (0.0, -1.0, 7.55e-08, -0.0), (0.0, 0.0, -0.0, 1.0)))
ob_cube_018.location = (22.41, 9.539, 2.989)
ob_cube_018.rotation_euler = (1.571, -0.0, 0.0)
ob_spawn.location = (19.13, 6.335, -1.0)
ob_spawn.scale = (0.5, 0.5, 0.5)

# ---- collection membership
col_collection.objects.link(ob_ceiling)
col_collection.objects.link(ob_floor)
col_collection.objects.link(ob_room)
col_collection.objects.link(ob_room_001)
col_collection.objects.link(ob_room_002)
col_collection.objects.link(ob_room_003)
col_collection.objects.link(ob_room_004)
col_collection.objects.link(ob_cube_009)
col_collection.objects.link(ob_cube_030)
col_collection.objects.link(ob_cube_031)
col_collection.objects.link(ob_cube_001)
col_collection.objects.link(ob_cube_002)
col_collection.objects.link(ob_cube_003)
col_collection.objects.link(ob_cube_004)
col_collection.objects.link(ob_cube_005)
col_collection.objects.link(ob_cube_006)
col_collection.objects.link(ob_cube_007)
col_collection.objects.link(ob_cube_008)
col_collection.objects.link(ob_cube_010)
col_collection.objects.link(ob_cube_011)
col_collection.objects.link(ob_cube_012)
col_collection.objects.link(ob_cube_013)
col_collection.objects.link(ob_cube_014)
col_collection.objects.link(ob_cube_015)
col_collection.objects.link(ob_cube_016)
col_collection.objects.link(ob_cube_017)
col_collection.objects.link(ob_cube_018)
col_collection.objects.link(ob_spawn)

# ---- scene / render settings (as saved in the file)
scene.frame_start = 1; scene.frame_end = 250; scene.frame_set(1)
scene.render.engine = 'BLENDER_EEVEE_NEXT'
scene.cycles.sampling_pattern = 'TABULATED_SOBOL'
scene.view_settings.view_transform = 'Filmic'
bpy.context.view_layer.update()

# ---- added for rendering (the .blend has no active camera): camera
cam_auto = bpy.data.cameras.new('AutoCamera')
cam_auto.lens = 50.0
cam_auto.sensor_width = 36.0
cam_auto.clip_end = 1000.0
ob_auto_camera = bpy.data.objects.new('AutoCamera', cam_auto)
scene.collection.objects.link(ob_auto_camera)
ob_auto_camera.location = (46.2005, -27.9406, 27.9604)
ob_auto_camera.rotation_euler = (1.09748, -7.21219e-08, 0.694738)
scene.camera = ob_auto_camera
bpy.context.view_layer.update()
